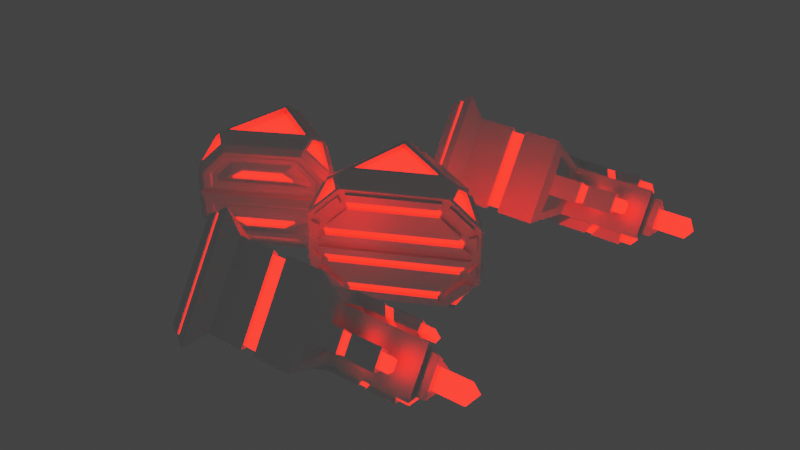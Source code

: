 # Source: FinalBoss_1.blend  (saved by Blender 3.0.42; exported with 4.5.12 LTS)
import bpy
from mathutils import Matrix  # noqa: F401  (used for matrix-valued properties, if any)

bpy.ops.wm.read_factory_settings(use_empty=True)
scene = bpy.context.scene
scene.name = 'Scene'

# ---- collections
col_collection = bpy.data.collections.new('Collection'); scene.collection.children.link(col_collection)

# ---- materials (node trees are filled in below, after node groups)
mat_main = bpy.data.materials.new('Main')
mat_main.use_transparent_shadow = False
mat_emission = bpy.data.materials.new('Emission')
mat_emission.use_transparent_shadow = False

# ---- material node trees
mat_main.use_nodes = True; mat_main.node_tree.nodes.clear()
_N = mat_main.node_tree.nodes; _L = mat_main.node_tree.links
n0 = _N.new('ShaderNodeBsdfPrincipled'); n0.name = 'Principled BSDF'; n0.location = (10, 300)
n0.distribution = 'GGX'
n0.subsurface_method = 'RANDOM_WALK_SKIN'
n0.inputs[0].default_value = (1.0, 1.0, 1.0, 1.0)
n0.inputs[1].default_value = 1.0
n0.inputs[3].default_value = 1.45
n0.inputs[27].default_value = (0.0, 0.0, 0.0, 1.0)
n0.inputs[28].default_value = 1.0
n1 = _N.new('ShaderNodeOutputMaterial'); n1.name = 'Material Output'; n1.location = (300, 300)
_L.new(n0.outputs[0], n1.inputs[0])
n1.is_active_output = True
mat_emission.use_nodes = True; mat_emission.node_tree.nodes.clear()
_N = mat_emission.node_tree.nodes; _L = mat_emission.node_tree.links
n0 = _N.new('ShaderNodeBsdfPrincipled'); n0.name = 'Principled BSDF'; n0.location = (10, 300)
n0.distribution = 'GGX'
n0.subsurface_method = 'RANDOM_WALK_SKIN'
n0.inputs[3].default_value = 1.45
n0.inputs[27].default_value = (1.0, 0.002358, 0.0, 1.0)
n0.inputs[28].default_value = 7.8
n1 = _N.new('ShaderNodeOutputMaterial'); n1.name = 'Material Output'; n1.location = (300, 300)
_L.new(n0.outputs[0], n1.inputs[0])
n1.is_active_output = True

# ---- world
world_world = bpy.data.worlds.new('World'); scene.world = world_world
world_world.use_nodes = True; world_world.node_tree.nodes.clear()
_N = world_world.node_tree.nodes; _L = world_world.node_tree.links
n0 = _N.new('ShaderNodeOutputWorld'); n0.name = 'World Output'; n0.location = (300, 300)
n1 = _N.new('ShaderNodeBackground'); n1.name = 'Background'; n1.location = (10, 300)
n1.inputs[0].default_value = (0.05088, 0.05088, 0.05088, 1.0)
n1.inputs[1].default_value = 0.92
_L.new(n1.outputs[0], n0.inputs[0])
n0.is_active_output = True
world_world.color = (0.05088, 0.05088, 0.05088)
world_world.use_sun_shadow = False
world_world.sun_shadow_jitter_overblur = 0.0

# ---- meshes
me_cylinder = bpy.data.meshes.new('Cylinder')
me_cylinder.from_pydata([(-0.7052, -1.106, 1.743), (-0.7192, 1.099, 1.743), (1.424, 0.007247, 1.743), (-1.241, 1.895, 0.0), (2.457, 0.0125, 0.0), (-1.216, -1.907, 0.0), (-0.5961, 0.9104, 1.743), (-0.5844, -0.9164, 1.743), (1.18, 0.006006, 1.743), (-0.5961, 0.9104, 1.642), (-0.5844, -0.9164, 1.642), (1.18, 0.006006, 1.642), (-0.5461, 1.541, 1.423), (-1.241, 1.895, 0.7089), (-1.236, 1.181, 1.423), (-0.8593, 1.313, 1.657), (1.767, -0.3481, 1.423), (2.457, 0.0125, 0.7089), (1.762, 0.366, 1.423), (1.702, 0.008658, 1.657), (-0.5264, -1.547, 1.423), (-0.8426, -1.321, 1.657), (-1.221, -1.193, 1.423), (-1.216, -1.907, 0.7089), (-0.8971, 1.37, 1.537), (-0.6902, 1.521, 1.382), (-1.149, 1.755, 0.9106), (-1.146, 1.283, 1.382), (1.777, 0.009039, 1.537), (1.82, -0.2265, 1.382), (2.275, 0.01158, 0.9106), (1.817, 0.245, 1.382), (-1.126, -1.766, 0.9106), (-0.6708, -1.528, 1.382), (-0.8796, -1.379, 1.537), (-1.129, -1.295, 1.382), (-0.85, 1.298, 1.478), (-0.6432, 1.449, 1.323), (-1.102, 1.683, 0.8514), (-1.099, 1.211, 1.323), (1.683, 0.008565, 1.478), (1.726, -0.227, 1.323), (2.182, 0.0111, 0.8514), (1.723, 0.2446, 1.323), (-1.08, -1.694, 0.8514), (-0.6247, -1.456, 1.323), (-0.8334, -1.307, 1.478), (-1.083, -1.222, 1.323), (-1.219, -1.555, 0.3518), (-1.219, -1.555, 0.5631), (-1.222, -1.047, 1.071), (-1.235, 1.035, 1.071), (-1.238, 1.543, 0.5631), (-1.238, 1.543, 0.3518), (-0.8984, 1.721, 0.3518), (-0.8984, 1.721, 0.5631), (-0.4044, 1.469, 1.071), (1.621, 0.4382, 1.071), (2.115, 0.1867, 0.5631), (2.115, 0.1867, 0.3518), (2.117, -0.1651, 0.3518), (2.117, -0.1651, 0.5631), (1.626, -0.4216, 1.071), (-0.3857, -1.473, 1.071), (-0.8764, -1.73, 0.5631), (-0.8764, -1.73, 0.3518), (-1.219, -1.468, 0.4396), (-1.219, -1.468, 0.5268), (-1.222, -1.011, 0.9833), (-1.235, 0.9986, 0.9833), (-1.238, 1.455, 0.5268), (-1.238, 1.455, 0.4396), (-0.813, 1.677, 0.4396), (-0.813, 1.677, 0.5268), (-0.369, 1.451, 0.9833), (1.585, 0.4562, 0.9833), (2.029, 0.2301, 0.5268), (2.029, 0.2301, 0.4396), (2.032, -0.2095, 0.4396), (2.032, -0.2095, 0.5268), (1.591, -0.44, 0.9833), (-0.3505, -1.455, 0.9833), (-0.7916, -1.685, 0.5268), (-0.7916, -1.685, 0.4396), (-1.217, -1.819, 0.212), (-1.217, -1.819, 0.5774), (-1.218, -1.643, 0.5044), (-1.218, -1.643, 0.3882), (-1.217, -1.752, 0.7397), (-1.221, -1.224, 1.268), (-1.221, -1.151, 1.092), (-1.218, -1.576, 0.6667), (-1.222, -1.062, 1.335), (-1.235, 1.049, 1.335), (-1.235, 0.9763, 1.159), (-1.222, -0.9888, 1.159), (-1.236, 1.212, 1.268), (-1.24, 1.74, 0.7397), (-1.238, 1.564, 0.6667), (-1.236, 1.139, 1.092), (-1.24, 1.807, 0.5774), (-1.24, 1.807, 0.212), (-1.239, 1.631, 0.3882), (-1.239, 1.631, 0.5044), (-1.239, 1.683, 0.08782), (-1.218, -1.695, 0.08782), (-1.219, -1.519, 0.264), (-1.238, 1.507, 0.264), (-1.155, 1.851, 0.212), (-1.155, 1.851, 0.5774), (-0.9838, 1.764, 0.5044), (-0.9838, 1.764, 0.3882), (-1.09, 1.818, 0.7397), (-0.5761, 1.557, 1.268), (-0.5051, 1.52, 1.092), (-0.9185, 1.731, 0.6667), (-0.4183, 1.476, 1.335), (1.635, 0.4311, 1.335), (1.564, 0.4672, 1.159), (-0.3473, 1.44, 1.159), (1.792, 0.3508, 1.268), (2.306, 0.08925, 0.7397), (2.135, 0.1765, 0.6667), (1.721, 0.3869, 1.092), (2.371, 0.05598, 0.5774), (2.371, 0.05598, 0.212), (2.2, 0.1432, 0.3882), (2.2, 0.1432, 0.5044), (2.251, 0.1175, 0.08782), (-1.034, 1.79, 0.08782), (-0.863, 1.703, 0.264), (2.079, 0.2047, 0.264), (2.372, -0.03184, 0.212), (2.372, -0.03184, 0.5774), (2.202, -0.1208, 0.5044), (2.202, -0.1208, 0.3882), (2.307, -0.06578, 0.7397), (1.797, -0.3325, 1.268), (1.726, -0.3693, 1.092), (2.137, -0.1547, 0.6667), (1.64, -0.4144, 1.335), (-0.3995, -1.48, 1.335), (-0.329, -1.444, 1.159), (1.57, -0.4513, 1.159), (-0.5562, -1.562, 1.268), (-1.067, -1.829, 0.7397), (-0.8963, -1.74, 0.6667), (-0.4857, -1.525, 1.092), (-1.131, -1.863, 0.5774), (-1.131, -1.863, 0.212), (-0.9613, -1.774, 0.3882), (-0.9613, -1.774, 0.5044), (-1.011, -1.8, 0.08782), (2.252, -0.09456, 0.08782), (2.082, -0.1835, 0.264), (-0.8413, -1.711, 0.264), (-1.36, 1.682, 0.08782), (-1.339, -1.696, 0.08782), (2.311, 0.2114, 0.08782), (-0.9745, 1.884, 0.08782), (-0.9504, -1.894, 0.08782), (2.313, -0.1879, 0.08782), (-1.34, -1.468, 0.4396), (-1.34, -1.468, 0.5268), (-1.359, 1.455, 0.4396), (-1.343, -1.012, 0.9833), (-1.356, 0.998, 0.9833), (-1.359, 1.455, 0.5268), (-0.7531, 1.771, 0.4396), (-0.7531, 1.771, 0.5268), (2.089, 0.3241, 0.4396), (-0.3091, 1.545, 0.9833), (1.645, 0.5501, 0.9833), (2.089, 0.3241, 0.5268), (2.093, -0.3028, 0.5268), (2.093, -0.3028, 0.4396), (-0.7305, -1.779, 0.4396), (1.652, -0.5333, 0.9833), (-0.2894, -1.548, 0.9833), (-0.7305, -1.779, 0.5268), (-1.338, -1.82, 0.212), (-1.338, -1.82, 0.5774), (-1.339, -1.644, 0.3882), (-1.339, -1.644, 0.5044), (-1.342, -1.225, 1.268), (-1.338, -1.753, 0.7397), (-1.339, -1.577, 0.6667), (-1.342, -1.152, 1.092), (-1.356, 1.049, 1.335), (-1.343, -1.062, 1.335), (-1.343, -0.9894, 1.159), (-1.356, 0.9757, 1.159), (-1.361, 1.739, 0.7397), (-1.357, 1.211, 1.268), (-1.357, 1.138, 1.092), (-1.359, 1.563, 0.6667), (-1.361, 1.806, 0.212), (-1.361, 1.806, 0.5774), (-1.36, 1.63, 0.5044), (-1.36, 1.63, 0.3882), (-1.359, 1.506, 0.264), (-1.34, -1.52, 0.264), (-1.095, 1.945, 0.212), (-1.095, 1.945, 0.5774), (-0.9239, 1.858, 0.3882), (-0.9239, 1.858, 0.5044), (-0.5162, 1.65, 1.268), (-1.03, 1.912, 0.7397), (-0.8586, 1.825, 0.6667), (-0.4452, 1.614, 1.092), (1.695, 0.525, 1.335), (-0.3584, 1.57, 1.335), (-0.2874, 1.534, 1.159), (1.624, 0.5611, 1.159), (2.366, 0.1832, 0.7397), (1.852, 0.4447, 1.268), (1.781, 0.4808, 1.092), (2.195, 0.2704, 0.6667), (2.431, 0.1499, 0.5774), (2.431, 0.1499, 0.212), (2.26, 0.2371, 0.5044), (2.26, 0.2371, 0.3882), (2.139, 0.2986, 0.264), (-0.8031, 1.797, 0.264), (2.433, -0.1252, 0.5774), (2.433, -0.1252, 0.212), (2.263, -0.2141, 0.3882), (2.263, -0.2141, 0.5044), (1.858, -0.4258, 1.268), (2.368, -0.1591, 0.7397), (2.198, -0.248, 0.6667), (1.787, -0.4626, 1.092), (-0.3384, -1.574, 1.335), (1.701, -0.5077, 1.335), (1.631, -0.5446, 1.159), (-0.2679, -1.537, 1.159), (-1.005, -1.922, 0.7397), (-0.4951, -1.656, 1.268), (-0.4246, -1.619, 1.092), (-0.8352, -1.833, 0.6667), (-1.07, -1.956, 0.212), (-1.07, -1.956, 0.5774), (-0.9002, -1.867, 0.5044), (-0.9002, -1.867, 0.3882), (-0.7802, -1.805, 0.264), (2.143, -0.2768, 0.264)], [], [(136, 137, 228, 229), (149, 150, 243, 240), (21, 20, 16, 19, 2, 0), (99, 96, 193, 194), (2, 1, 6, 8), (15, 14, 22, 21, 0, 1), (8, 6, 9, 11), (0, 2, 8, 7), (1, 0, 7, 6), (11, 9, 10), (7, 8, 11, 10), (6, 7, 10, 9), (22, 23, 32, 35), (19, 16, 29, 28), (18, 19, 28, 31), (19, 18, 12, 15, 1, 2), (24, 25, 37, 36), (34, 35, 47, 46), (27, 24, 36, 39), (12, 13, 26, 25), (23, 20, 33, 32), (16, 17, 30, 29), (13, 14, 27, 26), (20, 21, 34, 33), (17, 18, 31, 30), (14, 15, 24, 27), (21, 22, 35, 34), (15, 12, 25, 24), (37, 38, 39, 36), (41, 42, 43, 40), (45, 46, 47, 44), (31, 28, 40, 43), (28, 29, 41, 40), (35, 32, 44, 47), (25, 26, 38, 37), (32, 33, 45, 44), (29, 30, 42, 41), (26, 27, 39, 38), (33, 34, 46, 45), (30, 31, 43, 42), (110, 111, 204, 205), (151, 148, 241, 242), (96, 97, 192, 193), (109, 110, 205, 203), (148, 149, 240, 241), (111, 108, 202, 204), (122, 123, 216, 217), (108, 109, 203, 202), (121, 122, 217, 214), (70, 71, 164, 167), (123, 120, 215, 216), (69, 70, 167, 166), (134, 135, 226, 227), (120, 121, 214, 215), (68, 69, 166, 165), (133, 134, 227, 224), (82, 83, 176, 179), (94, 95, 190, 191), (48, 49, 67, 66), (49, 50, 68, 67), (50, 51, 69, 68), (51, 52, 70, 69), (52, 53, 71, 70), (53, 48, 66, 71), (54, 55, 73, 72), (55, 56, 74, 73), (56, 57, 75, 74), (57, 58, 76, 75), (58, 59, 77, 76), (59, 54, 72, 77), (60, 61, 79, 78), (61, 62, 80, 79), (62, 63, 81, 80), (63, 64, 82, 81), (64, 65, 83, 82), (65, 60, 78, 83), (5, 23, 85, 84), (23, 49, 86, 85), (49, 48, 87, 86), (48, 5, 84, 87), (23, 22, 89, 88), (22, 50, 90, 89), (50, 49, 91, 90), (49, 23, 88, 91), (22, 14, 93, 92), (14, 51, 94, 93), (51, 50, 95, 94), (50, 22, 92, 95), (14, 13, 97, 96), (13, 52, 98, 97), (52, 51, 99, 98), (51, 14, 96, 99), (13, 3, 101, 100), (3, 53, 102, 101), (53, 52, 103, 102), (52, 13, 100, 103), (3, 5, 105, 104), (5, 48, 106, 105), (48, 53, 107, 106), (53, 3, 104, 107), (3, 13, 109, 108), (13, 55, 110, 109), (55, 54, 111, 110), (54, 3, 108, 111), (13, 12, 113, 112), (12, 56, 114, 113), (56, 55, 115, 114), (55, 13, 112, 115), (12, 18, 117, 116), (18, 57, 118, 117), (57, 56, 119, 118), (56, 12, 116, 119), (18, 17, 121, 120), (17, 58, 122, 121), (58, 57, 123, 122), (57, 18, 120, 123), (17, 4, 125, 124), (4, 59, 126, 125), (59, 58, 127, 126), (58, 17, 124, 127), (4, 3, 129, 128), (3, 54, 130, 129), (54, 59, 131, 130), (59, 4, 128, 131), (4, 17, 133, 132), (17, 61, 134, 133), (61, 60, 135, 134), (60, 4, 132, 135), (17, 16, 137, 136), (16, 62, 138, 137), (62, 61, 139, 138), (61, 17, 136, 139), (16, 20, 141, 140), (20, 63, 142, 141), (63, 62, 143, 142), (62, 16, 140, 143), (20, 23, 145, 144), (23, 64, 146, 145), (64, 63, 147, 146), (63, 20, 144, 147), (23, 5, 149, 148), (5, 65, 150, 149), (65, 64, 151, 150), (64, 23, 148, 151), (5, 4, 153, 152), (4, 60, 154, 153), (60, 65, 155, 154), (65, 5, 152, 155), (162, 163, 165, 166, 167, 164), (168, 169, 171, 172, 173, 170), (175, 174, 177, 178, 179, 176), (180, 181, 183, 182), (185, 184, 187, 186), (189, 188, 191, 190), (193, 192, 195, 194), (197, 196, 199, 198), (156, 157, 201, 200), (202, 203, 205, 204), (207, 206, 209, 208), (211, 210, 213, 212), (215, 214, 217, 216), (218, 219, 221, 220), (158, 159, 223, 222), (225, 224, 227, 226), (229, 228, 231, 230), (233, 232, 235, 234), (237, 236, 239, 238), (241, 240, 243, 242), (160, 161, 245, 244), (97, 98, 195, 192), (150, 151, 242, 243), (84, 85, 181, 180), (139, 136, 229, 230), (98, 99, 194, 195), (87, 84, 180, 182), (137, 138, 231, 228), (124, 125, 219, 218), (85, 86, 183, 181), (138, 139, 230, 231), (72, 73, 169, 168), (127, 124, 218, 220), (86, 87, 182, 183), (77, 72, 168, 170), (125, 126, 221, 219), (128, 129, 159, 158), (112, 113, 206, 207), (73, 74, 171, 169), (126, 127, 220, 221), (115, 112, 207, 208), (155, 152, 160, 244), (74, 75, 172, 171), (113, 114, 209, 206), (100, 101, 196, 197), (153, 154, 245, 161), (75, 76, 173, 172), (114, 115, 208, 209), (103, 100, 197, 198), (154, 155, 244, 245), (140, 141, 232, 233), (76, 77, 170, 173), (101, 102, 199, 196), (88, 89, 184, 185), (143, 140, 233, 234), (102, 103, 198, 199), (91, 88, 185, 186), (141, 142, 235, 232), (131, 128, 158, 222), (89, 90, 187, 184), (142, 143, 234, 235), (129, 130, 223, 159), (90, 91, 186, 187), (130, 131, 222, 223), (116, 117, 210, 211), (119, 116, 211, 212), (117, 118, 213, 210), (107, 104, 156, 200), (78, 79, 174, 175), (118, 119, 212, 213), (105, 106, 201, 157), (144, 145, 236, 237), (83, 78, 175, 176), (152, 153, 161, 160), (106, 107, 200, 201), (92, 93, 188, 189), (147, 144, 237, 238), (79, 80, 177, 174), (66, 67, 163, 162), (95, 92, 189, 190), (145, 146, 239, 236), (80, 81, 178, 177), (132, 133, 224, 225), (71, 66, 162, 164), (104, 105, 157, 156), (93, 94, 191, 188), (146, 147, 238, 239), (81, 82, 179, 178), (135, 132, 225, 226), (67, 68, 165, 163)])
me_cylinder.polygons.foreach_set('material_index', [0, 0, 0, 0, 0, 0, 0, 0, 0, 1, 0, 0, 0, 0, 0, 0, 0, 0, 0, 0, 0, 0, 0, 0, 0, 0, 0, 0, 1, 1, 1, 0, 0, 0, 0, 0, 0, 0, 0, 0, 0, 0, 0, 0, 0, 0, 0, 0, 0, 0, 0, 0, 0, 0, 0, 0, 0, 0, 0, 0, 1, 0, 0, 1, 0, 0, 1, 0, 0, 1, 0, 0, 1, 0, 0, 1, 0, 0, 0, 0, 0, 0, 0, 0, 0, 0, 1, 0, 0, 0, 0, 0, 0, 0, 0, 0, 0, 0, 1, 0, 0, 0, 0, 0, 0, 0, 0, 0, 0, 0, 1, 0, 0, 0, 0, 0, 0, 0, 0, 0, 0, 0, 1, 0, 0, 0, 0, 0, 0, 0, 0, 0, 0, 0, 1, 0, 0, 0, 0, 0, 0, 0, 0, 0, 0, 0, 1, 0, 0, 0, 0, 0, 0, 0, 0, 0, 0, 0, 0, 0, 0, 0, 0, 0, 0, 0, 0, 0, 0, 0, 0, 0, 0, 0, 0, 0, 0, 0, 0, 0, 0, 0, 0, 0, 0, 0, 0, 0, 0, 0, 0, 0, 0, 0, 0, 0, 0, 0, 0, 0, 0, 0, 0, 0, 0, 0, 0, 0, 0, 0, 0, 0, 0, 0, 0, 0, 0, 0, 0, 0, 0, 0, 0, 0, 0, 0, 0, 0, 0, 0, 0, 0, 0, 0, 0, 0, 0, 0])
_uv = me_cylinder.uv_layers.new(name='UVMap')
_uv.uv.foreach_set('vector', [0.6531, 0.8738, 0.6068, 0.9718, 0.6068, 0.9718, 0.6531, 0.8738, 0.341, 0.7853, 0.3565, 0.8153, 0.3565, 0.8153, 0.341, 0.7853, 0.3333, 1.0, 0.3959, 1.0, 0.6041, 1.0, 0.6667, 1.0, 0.6667, 1.0, 0.3333, 1.0, 0.0663, 0.9404, 0.0599, 0.9718, 0.0599, 0.9718, 0.0663, 0.9404, 0.6667, 1.0, 1.0, 1.0, 1.0, 1.0, 0.6667, 1.0, -5.96e-08, 1.0, 0.0626, 1.0, 0.2707, 1.0, 0.3333, 1.0, 0.3333, 1.0, -5.96e-08, 1.0, 0.6667, 1.0, 1.0, 1.0, 1.0, 1.0, 0.6667, 1.0, 0.3333, 1.0, 0.6667, 1.0, 0.6667, 1.0, 0.3333, 1.0, -5.96e-08, 1.0, 0.3333, 1.0, 0.3333, 1.0, -5.96e-08, 1.0, 0.4578, 0.13, 0.25, 0.49, 0.04215, 0.13, 0.3333, 1.0, 0.6667, 1.0, 0.6667, 1.0, 0.3333, 1.0, -5.96e-08, 1.0, 0.3333, 1.0, 0.3333, 1.0, -5.96e-08, 1.0, 0.2707, 1.0, 0.3333, 0.8666, 0.3333, 0.8666, 0.2707, 1.0, 0.6667, 1.0, 0.6041, 1.0, 0.6041, 1.0, 0.6667, 1.0, 0.7293, 1.0, 0.6667, 1.0, 0.6667, 1.0, 0.7293, 1.0, 0.6667, 1.0, 0.7293, 1.0, 0.9374, 1.0, 1.0, 1.0, 1.0, 1.0, 0.6667, 1.0, 1.0, 1.0, 0.9374, 1.0, 0.9374, 1.0, 1.0, 1.0, 0.3333, 1.0, 0.2707, 1.0, 0.2707, 1.0, 0.3333, 1.0, 0.0626, 1.0, -5.96e-08, 1.0, -5.96e-08, 1.0, 0.0626, 1.0, 0.9374, 1.0, 1.0, 0.8666, 1.0, 0.8666, 0.9374, 1.0, 0.3333, 0.8666, 0.3959, 1.0, 0.3959, 1.0, 0.3333, 0.8666, 0.6041, 1.0, 0.6667, 0.8666, 0.6667, 0.8666, 0.6041, 1.0, -5.96e-08, 0.8666, 0.0626, 1.0, 0.0626, 1.0, -5.96e-08, 0.8666, 0.3959, 1.0, 0.3333, 1.0, 0.3333, 1.0, 0.3959, 1.0, 0.6667, 0.8666, 0.7293, 1.0, 0.7293, 1.0, 0.6667, 0.8666, 0.0626, 1.0, -5.96e-08, 1.0, -5.96e-08, 1.0, 0.0626, 1.0, 0.3333, 1.0, 0.2707, 1.0, 0.2707, 1.0, 0.3333, 1.0, 1.0, 1.0, 0.9374, 1.0, 0.9374, 1.0, 1.0, 1.0, 0.9374, 1.0, 1.0, 0.8666, 0.0626, 1.0, -5.96e-08, 1.0, 0.6041, 1.0, 0.6667, 0.8666, 0.7293, 1.0, 0.6667, 1.0, 0.3959, 1.0, 0.3333, 1.0, 0.2707, 1.0, 0.3333, 0.8666, 0.7293, 1.0, 0.6667, 1.0, 0.6667, 1.0, 0.7293, 1.0, 0.6667, 1.0, 0.6041, 1.0, 0.6041, 1.0, 0.6667, 1.0, 0.2707, 1.0, 0.3333, 0.8666, 0.3333, 0.8666, 0.2707, 1.0, 0.9374, 1.0, 1.0, 0.8666, 1.0, 0.8666, 0.9374, 1.0, 0.3333, 0.8666, 0.3959, 1.0, 0.3959, 1.0, 0.3333, 0.8666, 0.6041, 1.0, 0.6667, 0.8666, 0.6667, 0.8666, 0.6041, 1.0, -5.96e-08, 0.8666, 0.0626, 1.0, 0.0626, 1.0, -5.96e-08, 0.8666, 0.3959, 1.0, 0.3333, 1.0, 0.3333, 1.0, 0.3959, 1.0, 0.6667, 0.8666, 0.7293, 1.0, 0.7293, 1.0, 0.6667, 0.8666, 0.9769, 0.8347, 0.9769, 0.8153, 0.9769, 0.8153, 0.9769, 0.8347, 0.3565, 0.8347, 0.341, 0.8456, 0.341, 0.8456, 0.3565, 0.8347, 0.0599, 0.9718, 0.01359, 0.8738, 0.01359, 0.8738, 0.0599, 0.9718, 0.9923, 0.8456, 0.9769, 0.8347, 0.9769, 0.8347, 0.9923, 0.8456, 0.341, 0.8456, 0.341, 0.7853, 0.341, 0.7853, 0.341, 0.8456, 0.9769, 0.8153, 0.9923, 0.7853, 0.9923, 0.7853, 0.9769, 0.8153, 0.6957, 0.8629, 0.733, 0.9404, 0.733, 0.9404, 0.6957, 0.8629, 0.9923, 0.7853, 0.9923, 0.8456, 0.9923, 0.8456, 0.9923, 0.7853, 0.6803, 0.8738, 0.6957, 0.8629, 0.6957, 0.8629, 0.6803, 0.8738, 0.03854, 0.8395, 0.03854, 0.8246, 0.03854, 0.8246, 0.03854, 0.8395, 0.733, 0.9404, 0.7266, 0.9718, 0.7266, 0.9718, 0.733, 0.9404, 0.07857, 0.9213, 0.03854, 0.8395, 0.03854, 0.8395, 0.07857, 0.9213, 0.6435, 0.8347, 0.6435, 0.8153, 0.6435, 0.8153, 0.6435, 0.8347, 0.7266, 0.9718, 0.6803, 0.8738, 0.6803, 0.8738, 0.7266, 0.9718, 0.2548, 0.9213, 0.07857, 0.9213, 0.07857, 0.9213, 0.2548, 0.9213, 0.659, 0.8456, 0.6435, 0.8347, 0.6435, 0.8347, 0.659, 0.8456, 0.3719, 0.8395, 0.3719, 0.8246, 0.3719, 0.8246, 0.3719, 0.8395, 0.08053, 0.9527, 0.2528, 0.9527, 0.2528, 0.9527, 0.08053, 0.9527, 0.3025, 0.8095, 0.3025, 0.8453, 0.2948, 0.8395, 0.2948, 0.8246, 0.3025, 0.8453, 0.258, 0.937, 0.2548, 0.9213, 0.2948, 0.8395, 0.258, 0.937, 0.07538, 0.937, 0.07857, 0.9213, 0.2548, 0.9213, 0.07538, 0.937, 0.03084, 0.8453, 0.03854, 0.8395, 0.07857, 0.9213, 0.03084, 0.8453, 0.03084, 0.8095, 0.03854, 0.8246, 0.03854, 0.8395, 0.03084, 0.8095, 0.3025, 0.8095, 0.2948, 0.8246, 0.03854, 0.8246, 0.9692, 0.8095, 0.9692, 0.8453, 0.9615, 0.8395, 0.9615, 0.8246, 0.9692, 0.8453, 0.9246, 0.937, 0.9214, 0.9213, 0.9615, 0.8395, 0.9246, 0.937, 0.742, 0.937, 0.7452, 0.9213, 0.9214, 0.9213, 0.742, 0.937, 0.6975, 0.8453, 0.7052, 0.8395, 0.7452, 0.9213, 0.6975, 0.8453, 0.6975, 0.8095, 0.7052, 0.8246, 0.7052, 0.8395, 0.6975, 0.8095, 0.9692, 0.8095, 0.9615, 0.8246, 0.7052, 0.8246, 0.6358, 0.8095, 0.6358, 0.8453, 0.6281, 0.8395, 0.6281, 0.8246, 0.6358, 0.8453, 0.5913, 0.937, 0.5881, 0.9213, 0.6281, 0.8395, 0.5913, 0.937, 0.4087, 0.937, 0.4119, 0.9213, 0.5881, 0.9213, 0.4087, 0.937, 0.3642, 0.8453, 0.3719, 0.8395, 0.4119, 0.9213, 0.3642, 0.8453, 0.3642, 0.8095, 0.3719, 0.8246, 0.3719, 0.8395, 0.3642, 0.8095, 0.6358, 0.8095, 0.6281, 0.8246, 0.3719, 0.8246, 0.3333, 0.75, 0.3333, 0.8666, 0.3256, 0.8456, 0.3256, 0.7853, 0.3333, 0.8666, 0.3025, 0.8453, 0.3102, 0.8347, 0.3256, 0.8456, 0.3025, 0.8453, 0.3025, 0.8095, 0.3102, 0.8153, 0.3102, 0.8347, 0.3025, 0.8095, 0.3333, 0.75, 0.3256, 0.7853, 0.3102, 0.8153, 0.3333, 0.8666, 0.2707, 1.0, 0.2734, 0.9718, 0.3197, 0.8738, 0.2707, 1.0, 0.258, 0.937, 0.267, 0.9404, 0.2734, 0.9718, 0.258, 0.937, 0.3025, 0.8453, 0.3043, 0.8629, 0.267, 0.9404, 0.3025, 0.8453, 0.3333, 0.8666, 0.3197, 0.8738, 0.3043, 0.8629, 0.2707, 1.0, 0.0626, 1.0, 0.07413, 0.9843, 0.2592, 0.9843, 0.0626, 1.0, 0.07538, 0.937, 0.08053, 0.9527, 0.07413, 0.9843, 0.07538, 0.937, 0.258, 0.937, 0.2528, 0.9527, 0.08053, 0.9527, 0.258, 0.937, 0.2707, 1.0, 0.2592, 0.9843, 0.2528, 0.9527, 0.0626, 1.0, -5.96e-08, 0.8666, 0.01359, 0.8738, 0.0599, 0.9718, -5.96e-08, 0.8666, 0.03084, 0.8453, 0.02904, 0.8629, 0.01359, 0.8738, 0.03084, 0.8453, 0.07538, 0.937, 0.0663, 0.9404, 0.02904, 0.8629, 0.07538, 0.937, 0.0626, 1.0, 0.0599, 0.9718, 0.0663, 0.9404, -5.96e-08, 0.8666, -5.96e-08, 0.75, 0.007699, 0.7853, 0.007699, 0.8456, -5.96e-08, 0.75, 0.03084, 0.8095, 0.02314, 0.8153, 0.007699, 0.7853, 0.03084, 0.8095, 0.03084, 0.8453, 0.02314, 0.8347, 0.02314, 0.8153, 0.03084, 0.8453, -5.96e-08, 0.8666, 0.007699, 0.8456, 0.02314, 0.8347, -5.96e-08, 0.75, 0.3333, 0.75, 0.3147, 0.7649, 0.01859, 0.7649, 0.3333, 0.75, 0.3025, 0.8095, 0.2993, 0.7946, 0.3147, 0.7649, 0.3025, 0.8095, 0.03084, 0.8095, 0.03403, 0.7946, 0.2993, 0.7946, 0.03084, 0.8095, -5.96e-08, 0.75, 0.01859, 0.7649, 0.03403, 0.7946, 1.0, 0.75, 1.0, 0.8666, 0.9923, 0.8456, 0.9923, 0.7853, 1.0, 0.8666, 0.9692, 0.8453, 0.9769, 0.8347, 0.9923, 0.8456, 0.9692, 0.8453, 0.9692, 0.8095, 0.9769, 0.8153, 0.9769, 0.8347, 0.9692, 0.8095, 1.0, 0.75, 0.9923, 0.7853, 0.9769, 0.8153, 1.0, 0.8666, 0.9374, 1.0, 0.9401, 0.9718, 0.9864, 0.8738, 0.9374, 1.0, 0.9246, 0.937, 0.9337, 0.9404, 0.9401, 0.9718, 0.9246, 0.937, 0.9692, 0.8453, 0.971, 0.8629, 0.9337, 0.9404, 0.9692, 0.8453, 1.0, 0.8666, 0.9864, 0.8738, 0.971, 0.8629, 0.9374, 1.0, 0.7293, 1.0, 0.7408, 0.9843, 0.9259, 0.9843, 0.7293, 1.0, 0.742, 0.937, 0.7472, 0.9527, 0.7408, 0.9843, 0.742, 0.937, 0.9246, 0.937, 0.9195, 0.9527, 0.7472, 0.9527, 0.9246, 0.937, 0.9374, 1.0, 0.9259, 0.9843, 0.9195, 0.9527, 0.7293, 1.0, 0.6667, 0.8666, 0.6803, 0.8738, 0.7266, 0.9718, 0.6667, 0.8666, 0.6975, 0.8453, 0.6957, 0.8629, 0.6803, 0.8738, 0.6975, 0.8453, 0.742, 0.937, 0.733, 0.9404, 0.6957, 0.8629, 0.742, 0.937, 0.7293, 1.0, 0.7266, 0.9718, 0.733, 0.9404, 0.6667, 0.8666, 0.6667, 0.75, 0.6744, 0.7853, 0.6744, 0.8456, 0.6667, 0.75, 0.6975, 0.8095, 0.6898, 0.8153, 0.6744, 0.7853, 0.6975, 0.8095, 0.6975, 0.8453, 0.6898, 0.8347, 0.6898, 0.8153, 0.6975, 0.8453, 0.6667, 0.8666, 0.6744, 0.8456, 0.6898, 0.8347, 0.6667, 0.75, 1.0, 0.75, 0.9814, 0.7649, 0.6853, 0.7649, 1.0, 0.75, 0.9692, 0.8095, 0.966, 0.7946, 0.9814, 0.7649, 0.9692, 0.8095, 0.6975, 0.8095, 0.7007, 0.7946, 0.966, 0.7946, 0.6975, 0.8095, 0.6667, 0.75, 0.6853, 0.7649, 0.7007, 0.7946, 0.6667, 0.75, 0.6667, 0.8666, 0.659, 0.8456, 0.659, 0.7853, 0.6667, 0.8666, 0.6358, 0.8453, 0.6435, 0.8347, 0.659, 0.8456, 0.6358, 0.8453, 0.6358, 0.8095, 0.6435, 0.8153, 0.6435, 0.8347, 0.6358, 0.8095, 0.6667, 0.75, 0.659, 0.7853, 0.6435, 0.8153, 0.6667, 0.8666, 0.6041, 1.0, 0.6068, 0.9718, 0.6531, 0.8738, 0.6041, 1.0, 0.5913, 0.937, 0.6004, 0.9404, 0.6068, 0.9718, 0.5913, 0.937, 0.6358, 0.8453, 0.6376, 0.8629, 0.6004, 0.9404, 0.6358, 0.8453, 0.6667, 0.8666, 0.6531, 0.8738, 0.6376, 0.8629, 0.6041, 1.0, 0.3959, 1.0, 0.4075, 0.9843, 0.5925, 0.9843, 0.3959, 1.0, 0.4087, 0.937, 0.4139, 0.9527, 0.4075, 0.9843, 0.4087, 0.937, 0.5913, 0.937, 0.5861, 0.9527, 0.4139, 0.9527, 0.5913, 0.937, 0.6041, 1.0, 0.5925, 0.9843, 0.5861, 0.9527, 0.3959, 1.0, 0.3333, 0.8666, 0.3469, 0.8738, 0.3932, 0.9718, 0.3333, 0.8666, 0.3642, 0.8453, 0.3624, 0.8629, 0.3469, 0.8738, 0.3642, 0.8453, 0.4087, 0.937, 0.3996, 0.9404, 0.3624, 0.8629, 0.4087, 0.937, 0.3959, 1.0, 0.3932, 0.9718, 0.3996, 0.9404, 0.3333, 0.8666, 0.3333, 0.75, 0.341, 0.7853, 0.341, 0.8456, 0.3333, 0.75, 0.3642, 0.8095, 0.3565, 0.8153, 0.341, 0.7853, 0.3642, 0.8095, 0.3642, 0.8453, 0.3565, 0.8347, 0.3565, 0.8153, 0.3642, 0.8453, 0.3333, 0.8666, 0.341, 0.8456, 0.3565, 0.8347, 0.3333, 0.75, 0.6667, 0.75, 0.6481, 0.7649, 0.3519, 0.7649, 0.6667, 0.75, 0.6358, 0.8095, 0.6326, 0.7946, 0.6481, 0.7649, 0.6358, 0.8095, 0.3642, 0.8095, 0.3674, 0.7946, 0.6326, 0.7946, 0.3642, 0.8095, 0.3333, 0.75, 0.3519, 0.7649, 0.3674, 0.7946, 0.2948, 0.8246, 0.2948, 0.8395, 0.2548, 0.9213, 0.07857, 0.9213, 0.03854, 0.8395, 0.03854, 0.8246, 0.9615, 0.8246, 0.9615, 0.8395, 0.9214, 0.9213, 0.7452, 0.9213, 0.7052, 0.8395, 0.7052, 0.8246, 0.6281, 0.8246, 0.6281, 0.8395, 0.5881, 0.9213, 0.4119, 0.9213, 0.3719, 0.8395, 0.3719, 0.8246, 0.3256, 0.7853, 0.3256, 0.8456, 0.3102, 0.8347, 0.3102, 0.8153, 0.3197, 0.8738, 0.2734, 0.9718, 0.267, 0.9404, 0.3043, 0.8629, 0.2592, 0.9843, 0.07413, 0.9843, 0.08053, 0.9527, 0.2528, 0.9527, 0.0599, 0.9718, 0.01359, 0.8738, 0.02904, 0.8629, 0.0663, 0.9404, 0.007699, 0.8456, 0.007699, 0.7853, 0.02314, 0.8153, 0.02314, 0.8347, 0.01859, 0.7649, 0.3147, 0.7649, 0.2993, 0.7946, 0.03403, 0.7946, 0.9923, 0.7853, 0.9923, 0.8456, 0.9769, 0.8347, 0.9769, 0.8153, 0.9864, 0.8738, 0.9401, 0.9718, 0.9337, 0.9404, 0.971, 0.8629, 0.9259, 0.9843, 0.7408, 0.9843, 0.7472, 0.9527, 0.9195, 0.9527, 0.7266, 0.9718, 0.6803, 0.8738, 0.6957, 0.8629, 0.733, 0.9404, 0.6744, 0.8456, 0.6744, 0.7853, 0.6898, 0.8153, 0.6898, 0.8347, 0.6853, 0.7649, 0.9814, 0.7649, 0.966, 0.7946, 0.7007, 0.7946, 0.659, 0.7853, 0.659, 0.8456, 0.6435, 0.8347, 0.6435, 0.8153, 0.6531, 0.8738, 0.6068, 0.9718, 0.6004, 0.9404, 0.6376, 0.8629, 0.5925, 0.9843, 0.4075, 0.9843, 0.4139, 0.9527, 0.5861, 0.9527, 0.3932, 0.9718, 0.3469, 0.8738, 0.3624, 0.8629, 0.3996, 0.9404, 0.341, 0.8456, 0.341, 0.7853, 0.3565, 0.8153, 0.3565, 0.8347, 0.3519, 0.7649, 0.6481, 0.7649, 0.6326, 0.7946, 0.3674, 0.7946, 0.01359, 0.8738, 0.02904, 0.8629, 0.02904, 0.8629, 0.01359, 0.8738, 0.3565, 0.8153, 0.3565, 0.8347, 0.3565, 0.8347, 0.3565, 0.8153, 0.3256, 0.7853, 0.3256, 0.8456, 0.3256, 0.8456, 0.3256, 0.7853, 0.6376, 0.8629, 0.6531, 0.8738, 0.6531, 0.8738, 0.6376, 0.8629, 0.02904, 0.8629, 0.0663, 0.9404, 0.0663, 0.9404, 0.02904, 0.8629, 0.3102, 0.8153, 0.3256, 0.7853, 0.3256, 0.7853, 0.3102, 0.8153, 0.6068, 0.9718, 0.6004, 0.9404, 0.6004, 0.9404, 0.6068, 0.9718, 0.6744, 0.8456, 0.6744, 0.7853, 0.6744, 0.7853, 0.6744, 0.8456, 0.3256, 0.8456, 0.3102, 0.8347, 0.3102, 0.8347, 0.3256, 0.8456, 0.6004, 0.9404, 0.6376, 0.8629, 0.6376, 0.8629, 0.6004, 0.9404, 0.9615, 0.8246, 0.9615, 0.8395, 0.9615, 0.8395, 0.9615, 0.8246, 0.6898, 0.8347, 0.6744, 0.8456, 0.6744, 0.8456, 0.6898, 0.8347, 0.3102, 0.8347, 0.3102, 0.8153, 0.3102, 0.8153, 0.3102, 0.8347, 0.7052, 0.8246, 0.9615, 0.8246, 0.9615, 0.8246, 0.7052, 0.8246, 0.6744, 0.7853, 0.6898, 0.8153, 0.6898, 0.8153, 0.6744, 0.7853, 0.6853, 0.7649, 0.9814, 0.7649, 0.9814, 0.7649, 0.6853, 0.7649, 0.9864, 0.8738, 0.9401, 0.9718, 0.9401, 0.9718, 0.9864, 0.8738, 0.9615, 0.8395, 0.9214, 0.9213, 0.9214, 0.9213, 0.9615, 0.8395, 0.6898, 0.8153, 0.6898, 0.8347, 0.6898, 0.8347, 0.6898, 0.8153, 0.971, 0.8629, 0.9864, 0.8738, 0.9864, 0.8738, 0.971, 0.8629, 0.3674, 0.7946, 0.3519, 0.7649, 0.3519, 0.7649, 0.3674, 0.7946, 0.9214, 0.9213, 0.7452, 0.9213, 0.7452, 0.9213, 0.9214, 0.9213, 0.9401, 0.9718, 0.9337, 0.9404, 0.9337, 0.9404, 0.9401, 0.9718, 0.007699, 0.8456, 0.007699, 0.7853, 0.007699, 0.7853, 0.007699, 0.8456, 0.6481, 0.7649, 0.6326, 0.7946, 0.6326, 0.7946, 0.6481, 0.7649, 0.7452, 0.9213, 0.7052, 0.8395, 0.7052, 0.8395, 0.7452, 0.9213, 0.9337, 0.9404, 0.971, 0.8629, 0.971, 0.8629, 0.9337, 0.9404, 0.02314, 0.8347, 0.007699, 0.8456, 0.007699, 0.8456, 0.02314, 0.8347, 0.6326, 0.7946, 0.3674, 0.7946, 0.3674, 0.7946, 0.6326, 0.7946, 0.5925, 0.9843, 0.4075, 0.9843, 0.4075, 0.9843, 0.5925, 0.9843, 0.7052, 0.8395, 0.7052, 0.8246, 0.7052, 0.8246, 0.7052, 0.8395, 0.007699, 0.7853, 0.02314, 0.8153, 0.02314, 0.8153, 0.007699, 0.7853, 0.3197, 0.8738, 0.2734, 0.9718, 0.2734, 0.9718, 0.3197, 0.8738, 0.5861, 0.9527, 0.5925, 0.9843, 0.5925, 0.9843, 0.5861, 0.9527, 0.02314, 0.8153, 0.02314, 0.8347, 0.02314, 0.8347, 0.02314, 0.8153, 0.3043, 0.8629, 0.3197, 0.8738, 0.3197, 0.8738, 0.3043, 0.8629, 0.4075, 0.9843, 0.4139, 0.9527, 0.4139, 0.9527, 0.4075, 0.9843, 0.7007, 0.7946, 0.6853, 0.7649, 0.6853, 0.7649, 0.7007, 0.7946, 0.2734, 0.9718, 0.267, 0.9404, 0.267, 0.9404, 0.2734, 0.9718, 0.4139, 0.9527, 0.5861, 0.9527, 0.5861, 0.9527, 0.4139, 0.9527, 0.9814, 0.7649, 0.966, 0.7946, 0.966, 0.7946, 0.9814, 0.7649, 0.267, 0.9404, 0.3043, 0.8629, 0.3043, 0.8629, 0.267, 0.9404, 0.966, 0.7946, 0.7007, 0.7946, 0.7007, 0.7946, 0.966, 0.7946, 0.9259, 0.9843, 0.7408, 0.9843, 0.7408, 0.9843, 0.9259, 0.9843, 0.9195, 0.9527, 0.9259, 0.9843, 0.9259, 0.9843, 0.9195, 0.9527, 0.7408, 0.9843, 0.7472, 0.9527, 0.7472, 0.9527, 0.7408, 0.9843, 0.03403, 0.7946, 0.01859, 0.7649, 0.01859, 0.7649, 0.03403, 0.7946, 0.6281, 0.8246, 0.6281, 0.8395, 0.6281, 0.8395, 0.6281, 0.8246, 0.7472, 0.9527, 0.9195, 0.9527, 0.9195, 0.9527, 0.7472, 0.9527, 0.3147, 0.7649, 0.2993, 0.7946, 0.2993, 0.7946, 0.3147, 0.7649, 0.3932, 0.9718, 0.3469, 0.8738, 0.3469, 0.8738, 0.3932, 0.9718, 0.3719, 0.8246, 0.6281, 0.8246, 0.6281, 0.8246, 0.3719, 0.8246, 0.3519, 0.7649, 0.6481, 0.7649, 0.6481, 0.7649, 0.3519, 0.7649, 0.2993, 0.7946, 0.03403, 0.7946, 0.03403, 0.7946, 0.2993, 0.7946, 0.2592, 0.9843, 0.07413, 0.9843, 0.07413, 0.9843, 0.2592, 0.9843, 0.3996, 0.9404, 0.3932, 0.9718, 0.3932, 0.9718, 0.3996, 0.9404, 0.6281, 0.8395, 0.5881, 0.9213, 0.5881, 0.9213, 0.6281, 0.8395, 0.2948, 0.8246, 0.2948, 0.8395, 0.2948, 0.8395, 0.2948, 0.8246, 0.2528, 0.9527, 0.2592, 0.9843, 0.2592, 0.9843, 0.2528, 0.9527, 0.3469, 0.8738, 0.3624, 0.8629, 0.3624, 0.8629, 0.3469, 0.8738, 0.5881, 0.9213, 0.4119, 0.9213, 0.4119, 0.9213, 0.5881, 0.9213, 0.659, 0.7853, 0.659, 0.8456, 0.659, 0.8456, 0.659, 0.7853, 0.03854, 0.8246, 0.2948, 0.8246, 0.2948, 0.8246, 0.03854, 0.8246, 0.01859, 0.7649, 0.3147, 0.7649, 0.3147, 0.7649, 0.01859, 0.7649, 0.07413, 0.9843, 0.08053, 0.9527, 0.08053, 0.9527, 0.07413, 0.9843, 0.3624, 0.8629, 0.3996, 0.9404, 0.3996, 0.9404, 0.3624, 0.8629, 0.4119, 0.9213, 0.3719, 0.8395, 0.3719, 0.8395, 0.4119, 0.9213, 0.6435, 0.8153, 0.659, 0.7853, 0.659, 0.7853, 0.6435, 0.8153, 0.2948, 0.8395, 0.2548, 0.9213, 0.2548, 0.9213, 0.2948, 0.8395])
me_cylinder.materials.append(mat_main)
me_cylinder.materials.append(mat_emission)
me_cylinder.use_remesh_fix_poles = True
me_cylinder.use_remesh_preserve_attributes = False
me_cylinder.update()
me_cylinder_001 = bpy.data.meshes.new('Cylinder.001')
me_cylinder_001.from_pydata([(4.439, 5.043, -0.367), (-0.7627, 5.538, -0.6567), (4.439, 4.42, 0.7269), (-0.7627, 4.423, 1.301), (4.439, 3.784, -0.3599), (-0.7627, 3.286, -0.6439), (2.286, 5.043, -0.367), (2.286, 4.42, 0.7269), (2.286, 3.784, -0.3599), (1.673, 5.538, -0.6567), (1.673, 4.423, 1.301), (1.673, 3.286, -0.6439), (4.439, 4.884, -0.2739), (4.439, 4.419, 0.5425), (4.439, 3.944, -0.2686), (4.718, 4.884, -0.2739), (4.718, 4.419, 0.5425), (4.718, 3.944, -0.2686), (4.718, 4.662, -0.1442), (4.718, 4.417, 0.2856), (4.718, 4.168, -0.1414), (0.2729, 5.434, -0.5954), (0.2729, 3.391, -0.5837), (0.6379, 3.391, -0.5837), (0.2729, 5.538, -0.6567), (0.6379, 5.538, -0.6567), (0.6379, 4.423, 1.301), (0.2729, 4.423, 1.301), (0.6379, 3.286, -0.6439), (0.2729, 3.286, -0.6439), (0.6379, 5.434, -0.5954), (0.6379, 4.423, 1.179), (0.2729, 4.423, 1.179), (-1.119, 4.426, 1.873), (-1.119, 6.032, -0.9456), (-1.119, 2.789, -0.9271), (-1.763, 4.424, 1.484), (-1.763, 5.697, -0.7492), (-1.763, 3.127, -0.7346), (-1.763, 4.422, 1.085), (-1.763, 5.352, -0.5476), (-1.763, 3.473, -0.5369), (-1.337, 4.422, 1.085), (-1.337, 5.352, -0.5476), (-1.337, 3.473, -0.5369), (2.129, 3.872, -0.4339), (1.83, 3.629, -0.5723), (1.83, 5.196, -0.5812), (2.129, 4.955, -0.44), (2.129, 4.312, 0.6883), (1.83, 4.314, 0.9679), (1.83, 3.522, -0.3855), (2.129, 3.765, -0.247), (2.129, 5.064, -0.2544), (1.83, 5.305, -0.3956), (1.83, 4.529, 0.9667), (2.129, 4.527, 0.687), (2.023, 4.142, -0.8774), (2.321, 4.227, -0.6277), (2.321, 4.598, -0.6298), (2.023, 4.679, -0.8805), (2.023, 3.793, 0.6755), (2.321, 3.967, 0.4776), (2.321, 3.779, 0.1573), (2.023, 3.522, 0.2121), (2.321, 5.054, 0.1501), (2.023, 5.312, 0.2019), (2.321, 4.87, 0.4724), (2.023, 5.047, 0.6684), (3.797, 4.142, -0.8774), (3.797, 4.227, -0.6277), (3.797, 4.598, -0.6298), (3.797, 4.679, -0.8805), (3.797, 3.793, 0.6755), (3.797, 3.967, 0.4776), (3.797, 3.779, 0.1573), (3.797, 3.522, 0.2121), (3.797, 5.054, 0.1501), (3.797, 5.312, 0.2019), (3.797, 4.87, 0.4724), (3.797, 5.047, 0.6684), (2.81, 3.57, 0.2195), (3.009, 3.562, 0.2401), (3.159, 3.754, 0.1989), (2.96, 3.764, 0.2039), (2.96, 4.918, 0.4623), (3.159, 4.919, 0.4741), (3.159, 5.08, 0.1913), (2.96, 5.07, 0.1964), (2.81, 5.264, 0.2098), (3.009, 5.273, 0.2304), (3.009, 5.051, 0.6196), (2.81, 5.029, 0.6228), (3.159, 4.87, 0.4724), (2.96, 4.87, 0.4724), (2.81, 5.047, 0.6684), (3.009, 5.047, 0.6684), (3.009, 5.312, 0.2019), (2.81, 5.312, 0.2019), (2.96, 5.054, 0.1501), (3.159, 5.054, 0.1501), (3.009, 3.793, 0.6755), (2.81, 3.793, 0.6755), (2.96, 3.967, 0.4776), (3.159, 3.967, 0.4776), (2.96, 3.779, 0.1573), (3.159, 3.779, 0.1573), (3.009, 3.522, 0.2121), (2.81, 3.522, 0.2121), (3.159, 4.227, -0.6277), (2.96, 4.227, -0.6277), (2.96, 4.598, -0.6298), (3.159, 4.598, -0.6298), (3.009, 4.679, -0.8805), (2.81, 4.679, -0.8805), (2.81, 4.142, -0.8774), (3.009, 4.142, -0.8774), (3.009, 3.788, 0.6268), (2.81, 3.81, 0.6297), (2.96, 3.919, 0.468), (3.159, 3.918, 0.4798), (2.81, 4.173, -0.8395), (3.009, 4.187, -0.8571), (3.159, 4.249, -0.6711), (2.96, 4.259, -0.6644), (2.96, 4.565, -0.6661), (3.159, 4.575, -0.6729), (3.009, 4.635, -0.8597), (2.81, 4.649, -0.8422), (5.512, 4.662, -0.1442), (5.512, 4.417, 0.2856), (5.512, 4.168, -0.1414), (-1.49, 2.983, -0.8162), (-1.392, 2.932, -0.8456), (-1.392, 5.89, -0.8624), (-1.49, 5.839, -0.8324), (-1.49, 4.425, 1.649), (-1.392, 4.426, 1.708), (-1.365, 5.852, -0.8402), (-1.464, 5.801, -0.8102), (-1.464, 4.425, 1.605), (-1.365, 4.425, 1.664), (-1.464, 3.022, -0.7944), (-1.365, 2.97, -0.8238), (3.797, 4.239, -0.8332), (3.797, 4.293, -0.6728), (3.797, 4.531, -0.6741), (3.797, 4.584, -0.8352), (3.797, 3.783, 0.5701), (3.797, 3.895, 0.4429), (3.797, 3.774, 0.2372), (3.797, 3.609, 0.2723), (3.797, 5.06, 0.2298), (3.797, 5.226, 0.2631), (3.797, 4.942, 0.437), (3.797, 5.055, 0.5628), (4.088, 4.239, -0.8332), (4.088, 4.293, -0.6728), (4.088, 4.531, -0.6741), (4.088, 4.584, -0.8352), (4.088, 3.783, 0.5701), (4.088, 3.895, 0.4429), (4.088, 3.774, 0.2372), (4.088, 3.609, 0.2723), (4.088, 5.06, 0.2298), (4.088, 5.226, 0.2631), (4.088, 4.942, 0.437), (4.088, 5.055, 0.5628)], [], [(11, 28, 25, 9), (22, 21, 30, 23), (1, 5, 35, 34), (9, 25, 26, 10), (4, 0, 12, 14), (4, 8, 6, 0), (2, 7, 8, 4), (0, 6, 7, 2), (48, 45, 58, 59), (54, 55, 68, 66), (51, 52, 63, 64), (14, 12, 15, 17), (2, 4, 14, 13), (0, 2, 13, 12), (17, 15, 18, 20), (13, 14, 17, 16), (12, 13, 16, 15), (20, 18, 129, 131), (16, 17, 20, 19), (15, 16, 19, 18), (10, 26, 28, 11), (27, 3, 5, 29), (24, 1, 3, 27), (28, 26, 31, 23), (26, 25, 30, 31), (29, 24, 21, 22), (29, 5, 1, 24), (32, 22, 23, 31), (21, 32, 31, 30), (24, 27, 32, 21), (27, 29, 22, 32), (25, 28, 23, 30), (35, 33, 137, 133), (5, 3, 33, 35), (3, 1, 34, 33), (37, 38, 41, 40), (34, 35, 133, 134), (40, 41, 44, 43), (38, 36, 39, 41), (36, 37, 40, 39), (42, 43, 44), (41, 39, 42, 44), (39, 40, 43, 42), (8, 11, 46, 45), (11, 9, 47, 46), (9, 6, 48, 47), (6, 8, 45, 48), (7, 10, 50, 49), (10, 11, 51, 50), (11, 8, 52, 51), (8, 7, 49, 52), (6, 9, 54, 53), (9, 10, 55, 54), (10, 7, 56, 55), (7, 6, 53, 56), (58, 57, 115, 110), (67, 65, 99, 94), (61, 64, 108, 102), (49, 50, 61, 62), (55, 56, 67, 68), (46, 47, 60, 57), (52, 49, 62, 63), (53, 54, 66, 65), (47, 48, 59, 60), (50, 51, 64, 61), (56, 53, 65, 67), (45, 46, 57, 58), (78, 80, 155, 153), (72, 71, 146, 147), (73, 76, 151, 148), (65, 66, 98, 99), (64, 63, 105, 108), (57, 60, 114, 115), (68, 67, 94, 95), (62, 61, 102, 103), (116, 113, 72, 69), (100, 97, 78, 77), (59, 58, 110, 111), (109, 116, 69, 70), (97, 96, 80, 78), (66, 68, 95, 98), (101, 107, 76, 73), (96, 93, 79, 80), (107, 106, 75, 76), (63, 62, 103, 105), (106, 104, 74, 75), (104, 101, 73, 74), (60, 59, 111, 114), (113, 112, 71, 72), (91, 90, 89, 92), (112, 109, 70, 71), (103, 102, 118, 119), (97, 100, 87, 90), (108, 105, 84, 81), (101, 104, 120, 117), (94, 99, 88, 85), (112, 113, 127, 126), (105, 103, 119, 84), (106, 107, 82, 83), (111, 110, 124, 125), (104, 106, 83, 120), (100, 93, 86, 87), (110, 115, 121, 124), (93, 100, 77, 79), (87, 86, 85, 88), (90, 87, 88, 89), (86, 91, 92, 85), (83, 82, 81, 84), (82, 117, 118, 81), (120, 83, 84, 119), (117, 120, 119, 118), (122, 123, 124, 121), (126, 127, 128, 125), (127, 122, 121, 128), (123, 126, 125, 124), (96, 97, 90, 91), (107, 101, 117, 82), (114, 111, 125, 128), (99, 98, 89, 88), (113, 116, 122, 127), (93, 96, 91, 86), (116, 109, 123, 122), (98, 95, 92, 89), (102, 108, 81, 118), (115, 114, 128, 121), (95, 94, 85, 92), (109, 112, 126, 123), (129, 130, 131), (19, 20, 131, 130), (18, 19, 130, 129), (136, 135, 37, 36), (33, 34, 134, 137), (135, 132, 38, 37), (135, 136, 140, 139), (137, 134, 138, 141), (132, 135, 139, 142), (132, 136, 36, 38), (139, 140, 141, 138), (140, 142, 143, 141), (142, 139, 138, 143), (134, 133, 143, 138), (133, 137, 141, 143), (136, 132, 142, 140), (153, 155, 167, 165), (147, 146, 158, 159), (148, 151, 163, 160), (70, 69, 144, 145), (76, 75, 150, 151), (74, 73, 148, 149), (80, 79, 154, 155), (71, 70, 145, 146), (77, 78, 153, 152), (75, 74, 149, 150), (69, 72, 147, 144), (79, 77, 152, 154), (157, 156, 159, 158), (161, 160, 163, 162), (164, 165, 167, 166), (145, 144, 156, 157), (151, 150, 162, 163), (149, 148, 160, 161), (155, 154, 166, 167), (146, 145, 157, 158), (152, 153, 165, 164), (150, 149, 161, 162), (144, 147, 159, 156), (154, 152, 164, 166)])
me_cylinder_001.polygons.foreach_set('material_index', [0, 1, 0, 0, 0, 0, 0, 0, 0, 0, 0, 0, 0, 0, 0, 0, 0, 1, 0, 0, 0, 0, 0, 0, 0, 0, 0, 1, 1, 0, 0, 0, 0, 0, 0, 0, 0, 0, 0, 0, 1, 0, 0, 0, 0, 0, 0, 0, 0, 0, 0, 0, 0, 0, 0, 0, 0, 0, 0, 0, 0, 0, 0, 0, 0, 0, 0, 0, 0, 0, 0, 0, 0, 0, 0, 0, 0, 0, 0, 0, 0, 0, 0, 0, 0, 0, 0, 0, 0, 1, 0, 0, 0, 0, 0, 0, 0, 0, 0, 0, 0, 0, 0, 0, 1, 1, 1, 1, 1, 1, 1, 1, 1, 1, 1, 0, 0, 0, 0, 0, 0, 0, 0, 0, 0, 0, 0, 1, 1, 1, 0, 0, 0, 0, 0, 0, 0, 1, 1, 1, 0, 0, 0, 1, 1, 1, 0, 0, 0, 0, 0, 0, 0, 0, 0, 1, 1, 1, 1, 1, 1, 1, 1, 1, 1, 1, 1])
_uv = me_cylinder_001.uv_layers.new(name='UVMap')
_uv.uv.foreach_set('vector', [0.3333, 0.7658, 0.3333, 0.8654, -5.96e-08, 0.8654, -5.96e-08, 0.7658, 0.3333, 0.9004, -5.96e-08, 0.9004, -5.96e-08, 0.8654, 0.3333, 0.8654, -5.96e-08, 1.0, 0.3333, 1.0, 0.3333, 1.0, -5.96e-08, 1.0, 1.0, 0.7658, 1.0, 0.8654, 0.6667, 0.8654, 0.6667, 0.7658, 0.3333, 0.5, -5.96e-08, 0.5, -5.96e-08, 0.5, 0.3333, 0.5, 0.3333, 0.5, 0.3333, 0.7426, -5.96e-08, 0.7426, -5.96e-08, 0.5, 0.6667, 0.5, 0.6667, 0.7426, 0.3333, 0.7426, 0.3333, 0.5, 1.0, 0.5, 1.0, 0.7426, 0.6667, 0.7426, 0.6667, 0.5, 0.04169, 0.7486, 0.2916, 0.7486, 0.2916, 0.7486, 0.04169, 0.7486, 0.9651, 0.7599, 0.7016, 0.7599, 0.7016, 0.7599, 0.9651, 0.7599, 0.3682, 0.7599, 0.375, 0.7486, 0.375, 0.7486, 0.3682, 0.7599, 0.3333, 0.5, -5.96e-08, 0.5, -5.96e-08, 0.5, 0.3333, 0.5, 0.6667, 0.5, 0.3333, 0.5, 0.3333, 0.5, 0.6667, 0.5, 1.0, 0.5, 0.6667, 0.5, 0.6667, 0.5, 1.0, 0.5, 0.3333, 0.5, -5.96e-08, 0.5, -5.96e-08, 0.5, 0.3333, 0.5, 0.6667, 0.5, 0.3333, 0.5, 0.3333, 0.5, 0.6667, 0.5, 1.0, 0.5, 0.6667, 0.5, 0.6667, 0.5, 1.0, 0.5, 0.3333, 0.5, -5.96e-08, 0.5, -5.96e-08, 0.5, 0.3333, 0.5, 0.6667, 0.5, 0.3333, 0.5, 0.3333, 0.5, 0.6667, 0.5, 1.0, 0.5, 0.6667, 0.5, 0.6667, 0.5, 1.0, 0.5, 0.6667, 0.7658, 0.6667, 0.8654, 0.3333, 0.8654, 0.3333, 0.7658, 0.6667, 0.9004, 0.6667, 1.0, 0.3333, 1.0, 0.3333, 0.9004, 1.0, 0.9004, 1.0, 1.0, 0.6667, 1.0, 0.6667, 0.9004, 0.3333, 0.8654, 0.6667, 0.8654, 0.6667, 0.8654, 0.3333, 0.8654, 0.6667, 0.8654, 1.0, 0.8654, 1.0, 0.8654, 0.6667, 0.8654, 0.3333, 0.9004, -5.96e-08, 0.9004, -5.96e-08, 0.9004, 0.3333, 0.9004, 0.3333, 0.9004, 0.3333, 1.0, -5.96e-08, 1.0, -5.96e-08, 0.9004, 0.6667, 0.9004, 0.3333, 0.9004, 0.3333, 0.8654, 0.6667, 0.8654, 1.0, 0.9004, 0.6667, 0.9004, 0.6667, 0.8654, 1.0, 0.8654, 1.0, 0.9004, 0.6667, 0.9004, 0.6667, 0.9004, 1.0, 0.9004, 0.6667, 0.9004, 0.3333, 0.9004, 0.3333, 0.9004, 0.6667, 0.9004, -5.96e-08, 0.8654, 0.3333, 0.8654, 0.3333, 0.8654, -5.96e-08, 0.8654, 0.3333, 1.0, 0.6667, 1.0, 0.6667, 1.0, 0.3333, 1.0, 0.3333, 1.0, 0.6667, 1.0, 0.6667, 1.0, 0.3333, 1.0, 0.6667, 1.0, 1.0, 1.0, 1.0, 1.0, 0.6667, 1.0, -5.96e-08, 1.0, 0.3333, 1.0, 0.3333, 1.0, -5.96e-08, 1.0, -5.96e-08, 1.0, 0.3333, 1.0, 0.3333, 1.0, -5.96e-08, 1.0, -5.96e-08, 1.0, 0.3333, 1.0, 0.3333, 1.0, -5.96e-08, 1.0, 0.3333, 1.0, 0.6667, 1.0, 0.6667, 1.0, 0.3333, 1.0, 0.6667, 1.0, 1.0, 1.0, 1.0, 1.0, 0.6667, 1.0, 0.4578, 0.13, 0.25, 0.49, 0.04215, 0.13, 0.3333, 1.0, 0.6667, 1.0, 0.6667, 1.0, 0.3333, 1.0, 0.6667, 1.0, 1.0, 1.0, 1.0, 1.0, 0.6667, 1.0, 0.3333, 0.7426, 0.3333, 0.7658, 0.2984, 0.7599, 0.2916, 0.7486, 0.3333, 0.7658, -5.96e-08, 0.7658, 0.03489, 0.7599, 0.2984, 0.7599, -5.96e-08, 0.7658, -5.96e-08, 0.7426, 0.04169, 0.7486, 0.03489, 0.7599, -5.96e-08, 0.7426, 0.3333, 0.7426, 0.2916, 0.7486, 0.04169, 0.7486, 0.6667, 0.7426, 0.6667, 0.7658, 0.6318, 0.7599, 0.625, 0.7486, 0.6667, 0.7658, 0.3333, 0.7658, 0.3682, 0.7599, 0.6318, 0.7599, 0.3333, 0.7658, 0.3333, 0.7426, 0.375, 0.7486, 0.3682, 0.7599, 0.3333, 0.7426, 0.6667, 0.7426, 0.625, 0.7486, 0.375, 0.7486, 1.0, 0.7426, 1.0, 0.7658, 0.9651, 0.7599, 0.9583, 0.7486, 1.0, 0.7658, 0.6667, 0.7658, 0.7016, 0.7599, 0.9651, 0.7599, 0.6667, 0.7658, 0.6667, 0.7426, 0.7084, 0.7486, 0.7016, 0.7599, 0.6667, 0.7426, 1.0, 0.7426, 0.9583, 0.7486, 0.7084, 0.7486, 0.2916, 0.7486, 0.2984, 0.7599, 0.2984, 0.7599, 0.2916, 0.7486, 0.7084, 0.7486, 0.9583, 0.7486, 0.9583, 0.7486, 0.7084, 0.7486, 0.6318, 0.7599, 0.3682, 0.7599, 0.3682, 0.7599, 0.6318, 0.7599, 0.625, 0.7486, 0.6318, 0.7599, 0.6318, 0.7599, 0.625, 0.7486, 0.7016, 0.7599, 0.7084, 0.7486, 0.7084, 0.7486, 0.7016, 0.7599, 0.2984, 0.7599, 0.03489, 0.7599, 0.03489, 0.7599, 0.2984, 0.7599, 0.375, 0.7486, 0.625, 0.7486, 0.625, 0.7486, 0.375, 0.7486, 0.9583, 0.7486, 0.9651, 0.7599, 0.9651, 0.7599, 0.9583, 0.7486, 0.03489, 0.7599, 0.04169, 0.7486, 0.04169, 0.7486, 0.03489, 0.7599, 0.6318, 0.7599, 0.3682, 0.7599, 0.3682, 0.7599, 0.6318, 0.7599, 0.7084, 0.7486, 0.9583, 0.7486, 0.9583, 0.7486, 0.7084, 0.7486, 0.2916, 0.7486, 0.2984, 0.7599, 0.2984, 0.7599, 0.2916, 0.7486, 0.9651, 0.7599, 0.7016, 0.7599, 0.7016, 0.7599, 0.9651, 0.7599, 0.03489, 0.7599, 0.04169, 0.7486, 0.04169, 0.7486, 0.03489, 0.7599, 0.6318, 0.7599, 0.3682, 0.7599, 0.3682, 0.7599, 0.6318, 0.7599, 0.9583, 0.7486, 0.9651, 0.7599, 0.9651, 0.7599, 0.9583, 0.7486, 0.3682, 0.7599, 0.375, 0.7486, 0.375, 0.7486, 0.3682, 0.7599, 0.2984, 0.7599, 0.03489, 0.7599, 0.03489, 0.7599, 0.2984, 0.7599, 0.7016, 0.7599, 0.7084, 0.7486, 0.7084, 0.7486, 0.7016, 0.7599, 0.625, 0.7486, 0.6318, 0.7599, 0.6318, 0.7599, 0.625, 0.7486, 0.2984, 0.7599, 0.03489, 0.7599, 0.03489, 0.7599, 0.2984, 0.7599, 0.9583, 0.7486, 0.9651, 0.7599, 0.9651, 0.7599, 0.9583, 0.7486, 0.04169, 0.7486, 0.2916, 0.7486, 0.2916, 0.7486, 0.04169, 0.7486, 0.2916, 0.7486, 0.2984, 0.7599, 0.2984, 0.7599, 0.2916, 0.7486, 0.9651, 0.7599, 0.7016, 0.7599, 0.7016, 0.7599, 0.9651, 0.7599, 0.9651, 0.7599, 0.7016, 0.7599, 0.7016, 0.7599, 0.9651, 0.7599, 0.6318, 0.7599, 0.3682, 0.7599, 0.3682, 0.7599, 0.6318, 0.7599, 0.7016, 0.7599, 0.7084, 0.7486, 0.7084, 0.7486, 0.7016, 0.7599, 0.3682, 0.7599, 0.375, 0.7486, 0.375, 0.7486, 0.3682, 0.7599, 0.375, 0.7486, 0.625, 0.7486, 0.625, 0.7486, 0.375, 0.7486, 0.375, 0.7486, 0.625, 0.7486, 0.625, 0.7486, 0.375, 0.7486, 0.625, 0.7486, 0.6318, 0.7599, 0.6318, 0.7599, 0.625, 0.7486, 0.03489, 0.7599, 0.04169, 0.7486, 0.04169, 0.7486, 0.03489, 0.7599, 0.03489, 0.7599, 0.04169, 0.7486, 0.04169, 0.7486, 0.03489, 0.7599, 0.7016, 0.7599, 0.9651, 0.7599, 0.9651, 0.7599, 0.7016, 0.7599, 0.04169, 0.7486, 0.2916, 0.7486, 0.2916, 0.7486, 0.04169, 0.7486, 0.625, 0.7486, 0.6318, 0.7599, 0.6318, 0.7599, 0.625, 0.7486, 0.9651, 0.7599, 0.9583, 0.7486, 0.9583, 0.7486, 0.9651, 0.7599, 0.3682, 0.7599, 0.375, 0.7486, 0.375, 0.7486, 0.3682, 0.7599, 0.6318, 0.7599, 0.625, 0.7486, 0.625, 0.7486, 0.6318, 0.7599, 0.7084, 0.7486, 0.9583, 0.7486, 0.9583, 0.7486, 0.7084, 0.7486, 0.04169, 0.7486, 0.03489, 0.7599, 0.03489, 0.7599, 0.04169, 0.7486, 0.375, 0.7486, 0.625, 0.7486, 0.625, 0.7486, 0.375, 0.7486, 0.375, 0.7486, 0.3682, 0.7599, 0.3682, 0.7599, 0.375, 0.7486, 0.04169, 0.7486, 0.2916, 0.7486, 0.2916, 0.7486, 0.04169, 0.7486, 0.625, 0.7486, 0.375, 0.7486, 0.375, 0.7486, 0.625, 0.7486, 0.9583, 0.7486, 0.7084, 0.7486, 0.7084, 0.7486, 0.9583, 0.7486, 0.2916, 0.7486, 0.2984, 0.7599, 0.2984, 0.7599, 0.2916, 0.7486, 0.7084, 0.7486, 0.9583, 0.7486, 0.9583, 0.7486, 0.7084, 0.7486, 0.9583, 0.7486, 0.7084, 0.7486, 0.7084, 0.7486, 0.9583, 0.7486, 0.9651, 0.7599, 0.9583, 0.7486, 0.9583, 0.7486, 0.9651, 0.7599, 0.7084, 0.7486, 0.7016, 0.7599, 0.7016, 0.7599, 0.7084, 0.7486, 0.375, 0.7486, 0.3682, 0.7599, 0.3682, 0.7599, 0.375, 0.7486, 0.3682, 0.7599, 0.6318, 0.7599, 0.6318, 0.7599, 0.3682, 0.7599, 0.625, 0.7486, 0.375, 0.7486, 0.375, 0.7486, 0.625, 0.7486, 0.6318, 0.7599, 0.625, 0.7486, 0.625, 0.7486, 0.6318, 0.7599, 0.2984, 0.7599, 0.2916, 0.7486, 0.2916, 0.7486, 0.2984, 0.7599, 0.04169, 0.7486, 0.03489, 0.7599, 0.03489, 0.7599, 0.04169, 0.7486, 0.03489, 0.7599, 0.2984, 0.7599, 0.2984, 0.7599, 0.03489, 0.7599, 0.2916, 0.7486, 0.04169, 0.7486, 0.04169, 0.7486, 0.2916, 0.7486, 0.7016, 0.7599, 0.9651, 0.7599, 0.9651, 0.7599, 0.7016, 0.7599, 0.3682, 0.7599, 0.6318, 0.7599, 0.6318, 0.7599, 0.3682, 0.7599, 0.03489, 0.7599, 0.04169, 0.7486, 0.04169, 0.7486, 0.03489, 0.7599, 0.9583, 0.7486, 0.9651, 0.7599, 0.9651, 0.7599, 0.9583, 0.7486, 0.03489, 0.7599, 0.2984, 0.7599, 0.2984, 0.7599, 0.03489, 0.7599, 0.7084, 0.7486, 0.7016, 0.7599, 0.7016, 0.7599, 0.7084, 0.7486, 0.2984, 0.7599, 0.2916, 0.7486, 0.2916, 0.7486, 0.2984, 0.7599, 0.9651, 0.7599, 0.7016, 0.7599, 0.7016, 0.7599, 0.9651, 0.7599, 0.6318, 0.7599, 0.3682, 0.7599, 0.3682, 0.7599, 0.6318, 0.7599, 0.2984, 0.7599, 0.03489, 0.7599, 0.03489, 0.7599, 0.2984, 0.7599, 0.7016, 0.7599, 0.7084, 0.7486, 0.7084, 0.7486, 0.7016, 0.7599, 0.2916, 0.7486, 0.04169, 0.7486, 0.04169, 0.7486, 0.2916, 0.7486, 0.75, 0.49, 0.9578, 0.13, 0.5422, 0.13, 0.6667, 0.5, 0.3333, 0.5, 0.3333, 0.5, 0.6667, 0.5, 1.0, 0.5, 0.6667, 0.5, 0.6667, 0.5, 1.0, 0.5, 0.6667, 1.0, 1.0, 1.0, 1.0, 1.0, 0.6667, 1.0, 0.6667, 1.0, 1.0, 1.0, 1.0, 1.0, 0.6667, 1.0, -5.96e-08, 1.0, 0.3333, 1.0, 0.3333, 1.0, -5.96e-08, 1.0, 1.0, 1.0, 0.6667, 1.0, 0.6667, 1.0, 1.0, 1.0, 0.6667, 1.0, 1.0, 1.0, 1.0, 1.0, 0.6667, 1.0, 0.3333, 1.0, -5.96e-08, 1.0, -5.96e-08, 1.0, 0.3333, 1.0, 0.3333, 1.0, 0.6667, 1.0, 0.6667, 1.0, 0.3333, 1.0, 1.0, 1.0, 0.6667, 1.0, 0.6667, 1.0, 1.0, 1.0, 0.6667, 1.0, 0.3333, 1.0, 0.3333, 1.0, 0.6667, 1.0, 0.3333, 1.0, -5.96e-08, 1.0, -5.96e-08, 1.0, 0.3333, 1.0, -5.96e-08, 1.0, 0.3333, 1.0, 0.3333, 1.0, -5.96e-08, 1.0, 0.3333, 1.0, 0.6667, 1.0, 0.6667, 1.0, 0.3333, 1.0, 0.6667, 1.0, 0.3333, 1.0, 0.3333, 1.0, 0.6667, 1.0, 0.9651, 0.7599, 0.7016, 0.7599, 0.7016, 0.7599, 0.9651, 0.7599, 0.03489, 0.7599, 0.04169, 0.7486, 0.04169, 0.7486, 0.03489, 0.7599, 0.6318, 0.7599, 0.3682, 0.7599, 0.3682, 0.7599, 0.6318, 0.7599, 0.2916, 0.7486, 0.2984, 0.7599, 0.2984, 0.7599, 0.2916, 0.7486, 0.3682, 0.7599, 0.375, 0.7486, 0.375, 0.7486, 0.3682, 0.7599, 0.625, 0.7486, 0.6318, 0.7599, 0.6318, 0.7599, 0.625, 0.7486, 0.7016, 0.7599, 0.7084, 0.7486, 0.7084, 0.7486, 0.7016, 0.7599, 0.04169, 0.7486, 0.2916, 0.7486, 0.2916, 0.7486, 0.04169, 0.7486, 0.9583, 0.7486, 0.9651, 0.7599, 0.9651, 0.7599, 0.9583, 0.7486, 0.375, 0.7486, 0.625, 0.7486, 0.625, 0.7486, 0.375, 0.7486, 0.2984, 0.7599, 0.03489, 0.7599, 0.03489, 0.7599, 0.2984, 0.7599, 0.7084, 0.7486, 0.9583, 0.7486, 0.9583, 0.7486, 0.7084, 0.7486, 0.2916, 0.7486, 0.2984, 0.7599, 0.03489, 0.7599, 0.04169, 0.7486, 0.625, 0.7486, 0.6318, 0.7599, 0.3682, 0.7599, 0.375, 0.7486, 0.9583, 0.7486, 0.9651, 0.7599, 0.7016, 0.7599, 0.7084, 0.7486, 0.2916, 0.7486, 0.2984, 0.7599, 0.2984, 0.7599, 0.2916, 0.7486, 0.3682, 0.7599, 0.375, 0.7486, 0.375, 0.7486, 0.3682, 0.7599, 0.625, 0.7486, 0.6318, 0.7599, 0.6318, 0.7599, 0.625, 0.7486, 0.7016, 0.7599, 0.7084, 0.7486, 0.7084, 0.7486, 0.7016, 0.7599, 0.04169, 0.7486, 0.2916, 0.7486, 0.2916, 0.7486, 0.04169, 0.7486, 0.9583, 0.7486, 0.9651, 0.7599, 0.9651, 0.7599, 0.9583, 0.7486, 0.375, 0.7486, 0.625, 0.7486, 0.625, 0.7486, 0.375, 0.7486, 0.2984, 0.7599, 0.03489, 0.7599, 0.03489, 0.7599, 0.2984, 0.7599, 0.7084, 0.7486, 0.9583, 0.7486, 0.9583, 0.7486, 0.7084, 0.7486])
me_cylinder_001.materials.append(mat_main)
me_cylinder_001.materials.append(mat_emission)
me_cylinder_001.use_remesh_fix_poles = True
me_cylinder_001.use_remesh_preserve_attributes = False
me_cylinder_001.update()
me_cylinder_003 = bpy.data.meshes.new('Cylinder.003')
me_cylinder_003.from_pydata([(-0.6685, -1.146, 1.623), (-0.6578, 1.152, 1.623), (1.326, -0.006185, 1.623), (-1.02, 1.786, 0.0), (2.057, -0.009592, 0.0), (-1.037, -1.777, 0.0), (-0.5724, 1.002, 1.623), (-0.5817, -0.9968, 1.623), (1.154, -0.005382, 1.623), (-0.5724, 1.002, 1.448), (-0.5817, -0.9968, 1.448), (1.154, -0.005382, 1.448), (-0.4122, 1.431, 1.398), (-1.02, 1.786, 0.6938), (-1.024, 1.082, 1.398), (-0.6866, 1.202, 1.605), (1.446, -0.3587, 1.398), (2.057, -0.009592, 0.6938), (1.449, 0.3452, 1.398), (1.384, -0.006455, 1.605), (-0.4255, -1.428, 1.398), (-0.6978, -1.196, 1.605), (-1.034, -1.073, 1.398), (-1.037, -1.777, 0.6938), (-0.497, 1.404, 1.373), (-0.9616, 1.684, 0.8539), (-0.9569, 1.141, 1.373), (-0.7106, 1.244, 1.54), (1.465, -0.2717, 1.373), (1.939, -0.009041, 0.8539), (1.467, 0.258, 1.373), (1.433, -0.006681, 1.54), (-0.5101, -1.399, 1.373), (-0.7222, -1.238, 1.54), (-0.9675, -1.132, 1.373), (-0.9773, -1.675, 0.8539), (-0.4573, 1.335, 1.314), (-0.9219, 1.614, 0.7948), (-0.6709, 1.175, 1.481), (-0.9172, 1.072, 1.314), (1.384, -0.2713, 1.314), (1.859, -0.008668, 0.7948), (1.353, -0.006308, 1.481), (1.387, 0.2584, 1.314), (-0.4697, -1.33, 1.314), (-0.6818, -1.168, 1.481), (-0.9369, -1.605, 0.7948), (-0.9272, -1.063, 1.314), (-1.158, -1.601, 0.1754), (-1.158, -1.601, 0.6212), (-1.155, -0.9995, 1.222), (-1.146, 1.01, 1.222), (-1.143, 1.611, 0.6212), (-1.143, 1.611, 0.1754), (-0.8072, 1.803, 0.1754), (-0.8072, 1.803, 0.6212), (-0.2879, 1.5, 1.222), (1.448, 0.4874, 1.222), (1.967, 0.1843, 0.6212), (1.967, 0.1843, 0.1754), (1.965, -0.2027, 0.1754), (1.965, -0.2027, 0.6212), (1.443, -0.5009, 1.222), (-0.3018, -1.498, 1.222), (-0.824, -1.796, 0.6212), (-0.824, -1.796, 0.1754), (-1.157, -1.408, 0.235), (-1.144, 1.419, 0.235), (1.798, -0.2981, 0.235), (-0.6568, -1.7, 0.235), (-0.6409, 1.706, 0.235), (1.801, 0.2814, 0.235), (-1.157, -1.408, 0.6274), (-1.155, -0.8791, 1.157), (-1.147, 0.8898, 1.157), (-1.144, 1.419, 0.6274), (-0.6409, 1.706, 0.6274), (-0.1839, 1.44, 1.157), (1.344, 0.5481, 1.157), (1.801, 0.2814, 0.6274), (1.798, -0.2981, 0.6274), (1.339, -0.5606, 1.157), (-0.1973, -1.438, 1.157), (-0.6568, -1.7, 0.6274), (-1.14, -1.36, 0.2835), (-1.14, -1.36, 0.6073), (-1.138, -0.8591, 1.108), (-1.13, 0.8696, 1.108), (-1.127, 1.37, 0.6073), (-1.127, 1.37, 0.2835), (-0.6076, 1.667, 0.2835), (-0.6076, 1.667, 0.6073), (-0.1751, 1.415, 1.108), (1.318, 0.5435, 1.108), (1.751, 0.2911, 0.6073), (1.751, 0.2911, 0.2835), (1.748, -0.3074, 0.2835), (1.748, -0.3074, 0.6073), (1.313, -0.5558, 1.108), (-0.1883, -1.413, 1.108), (-0.6232, -1.662, 0.6073), (-0.6232, -1.662, 0.2835), (-1.14, -1.237, 0.4062), (-1.14, -1.237, 0.5565), (-1.138, -0.8082, 0.9854), (-1.13, 0.8188, 0.9854), (-1.128, 1.248, 0.5565), (-1.128, 1.248, 0.4062), (-0.5016, 1.605, 0.4062), (-0.5016, 1.605, 0.5565), (-0.1312, 1.389, 0.9854), (1.274, 0.5692, 0.9854), (1.645, 0.353, 0.5565), (1.645, 0.353, 0.4062), (1.641, -0.3683, 0.4062), (1.641, -0.3683, 0.5565), (1.269, -0.581, 0.9854), (-0.1441, -1.388, 0.9854), (-0.5166, -1.601, 0.5565), (-0.5166, -1.601, 0.4062), (-1.211, -0.9142, 0.523), (-1.211, -0.9142, 0.6011), (-1.203, 0.9255, 0.523), (-1.21, -0.5967, 0.824), (-1.204, 0.6079, 0.824), (-1.203, 0.9255, 0.6011), (-0.1862, 1.506, 0.523), (-0.1862, 1.506, 0.6011), (1.403, 0.5787, 0.523), (0.08812, 1.346, 0.824), (1.129, 0.7388, 0.824), (1.403, 0.5787, 0.6011), (1.397, -0.5918, 0.6011), (1.397, -0.5918, 0.523), (-0.2002, -1.504, 0.523), (1.122, -0.7493, 0.824), (0.07556, -1.347, 0.824), (-0.2002, -1.504, 0.6011), (-1.211, -0.7738, 0.5618), (-1.211, -0.7738, 0.6159), (-1.203, 0.7851, 0.5618), (-1.209, -0.5047, 0.7703), (-1.205, 0.516, 0.7703), (-1.203, 0.7851, 0.6159), (-0.06489, 1.435, 0.5618), (-0.06489, 1.435, 0.6159), (1.282, 0.6495, 0.5618), (0.1675, 1.3, 0.7703), (1.049, 0.7852, 0.7703), (1.282, 0.6495, 0.6159), (1.275, -0.6614, 0.6159), (1.275, -0.6614, 0.5618), (-0.07827, -1.435, 0.5618), (1.042, -0.7949, 0.7703), (0.1554, -1.301, 0.7703), (-0.07827, -1.435, 0.6159), (-1.174, -0.774, 0.5618), (-1.174, -0.774, 0.6159), (-1.167, 0.7849, 0.5618), (-1.173, -0.5049, 0.7703), (-1.168, 0.5158, 0.7703), (-1.167, 0.7849, 0.6159), (-0.08331, 1.404, 0.5618), (-0.08331, 1.404, 0.6159), (1.263, 0.618, 0.5618), (0.1491, 1.268, 0.7703), (1.031, 0.7536, 0.7703), (1.263, 0.618, 0.6159), (1.257, -0.6297, 0.6159), (1.257, -0.6297, 0.5618), (-0.0964, -1.403, 0.5618), (1.024, -0.7632, 0.7703), (0.1373, -1.269, 0.7703), (-0.0964, -1.403, 0.6159)], [], [(60, 61, 80, 68), (58, 59, 71, 79), (21, 20, 16, 19, 2, 0), (8, 6, 9, 11), (49, 50, 73, 72), (2, 1, 6, 8), (15, 14, 22, 21, 0, 1), (0, 2, 8, 7), (1, 0, 7, 6), (11, 9, 10), (7, 8, 11, 10), (6, 7, 10, 9), (28, 29, 41, 40), (27, 24, 36, 38), (33, 34, 47, 45), (19, 18, 12, 15, 1, 2), (12, 13, 25, 24), (13, 14, 26, 25), (14, 15, 27, 26), (15, 12, 24, 27), (16, 17, 29, 28), (17, 18, 30, 29), (18, 19, 31, 30), (19, 16, 28, 31), (20, 21, 33, 32), (21, 22, 34, 33), (22, 23, 35, 34), (23, 20, 32, 35), (36, 37, 39, 38), (40, 41, 43, 42), (44, 45, 47, 46), (34, 35, 46, 47), (25, 26, 39, 37), (31, 28, 40, 42), (32, 33, 45, 44), (26, 27, 38, 39), (29, 30, 43, 41), (35, 32, 44, 46), (24, 25, 37, 36), (30, 31, 42, 43), (5, 23, 49, 48), (23, 22, 50, 49), (22, 14, 51, 50), (14, 13, 52, 51), (13, 3, 53, 52), (3, 5, 48, 53), (3, 13, 55, 54), (13, 12, 56, 55), (12, 18, 57, 56), (18, 17, 58, 57), (17, 4, 59, 58), (4, 3, 54, 59), (4, 17, 61, 60), (17, 16, 62, 61), (16, 20, 63, 62), (20, 23, 64, 63), (23, 5, 65, 64), (5, 4, 60, 65), (115, 116, 135, 132), (104, 105, 124, 123), (119, 114, 133, 134), (50, 51, 74, 73), (61, 62, 81, 80), (51, 52, 75, 74), (62, 63, 82, 81), (52, 53, 67, 75), (54, 55, 76, 70), (63, 64, 83, 82), (53, 48, 66, 67), (55, 56, 77, 76), (64, 65, 69, 83), (65, 60, 68, 69), (56, 57, 78, 77), (59, 54, 70, 71), (48, 49, 72, 66), (57, 58, 79, 78), (66, 72, 85, 84), (72, 73, 86, 85), (73, 74, 87, 86), (74, 75, 88, 87), (75, 67, 89, 88), (67, 66, 84, 89), (70, 76, 91, 90), (76, 77, 92, 91), (77, 78, 93, 92), (78, 79, 94, 93), (79, 71, 95, 94), (71, 70, 90, 95), (68, 80, 97, 96), (80, 81, 98, 97), (81, 82, 99, 98), (82, 83, 100, 99), (83, 69, 101, 100), (69, 68, 96, 101), (84, 85, 103, 102), (85, 86, 104, 103), (86, 87, 105, 104), (87, 88, 106, 105), (88, 89, 107, 106), (89, 84, 102, 107), (90, 91, 109, 108), (91, 92, 110, 109), (92, 93, 111, 110), (93, 94, 112, 111), (94, 95, 113, 112), (95, 90, 108, 113), (96, 97, 115, 114), (97, 98, 116, 115), (98, 99, 117, 116), (99, 100, 118, 117), (100, 101, 119, 118), (101, 96, 114, 119), (133, 132, 150, 151), (124, 125, 143, 142), (131, 128, 146, 149), (105, 106, 125, 124), (108, 109, 127, 126), (116, 117, 136, 135), (106, 107, 122, 125), (113, 108, 126, 128), (117, 118, 137, 136), (109, 110, 129, 127), (118, 119, 134, 137), (102, 103, 121, 120), (110, 111, 130, 129), (107, 102, 120, 122), (111, 112, 131, 130), (114, 115, 132, 133), (103, 104, 123, 121), (112, 113, 128, 131), (152, 151, 169, 170), (143, 140, 158, 161), (151, 150, 168, 169), (125, 122, 140, 143), (134, 133, 151, 152), (126, 127, 145, 144), (132, 135, 153, 150), (128, 126, 144, 146), (120, 121, 139, 138), (135, 136, 154, 153), (127, 129, 147, 145), (122, 120, 138, 140), (136, 137, 155, 154), (129, 130, 148, 147), (121, 123, 141, 139), (137, 134, 152, 155), (130, 131, 149, 148), (123, 124, 142, 141), (156, 157, 159, 160, 161, 158), (162, 163, 165, 166, 167, 164), (169, 168, 171, 172, 173, 170), (144, 145, 163, 162), (150, 153, 171, 168), (146, 144, 162, 164), (138, 139, 157, 156), (153, 154, 172, 171), (145, 147, 165, 163), (140, 138, 156, 158), (154, 155, 173, 172), (147, 148, 166, 165), (139, 141, 159, 157), (155, 152, 170, 173), (148, 149, 167, 166), (141, 142, 160, 159), (149, 146, 164, 167), (142, 143, 161, 160)])
me_cylinder_003.polygons.foreach_set('material_index', [0, 0, 0, 0, 0, 0, 0, 0, 0, 1, 0, 0, 0, 0, 0, 0, 0, 0, 0, 0, 0, 0, 0, 0, 0, 0, 0, 0, 1, 1, 1, 0, 0, 0, 0, 0, 0, 0, 0, 0, 0, 0, 0, 0, 0, 0, 0, 0, 0, 0, 0, 0, 0, 0, 0, 0, 0, 0, 0, 0, 0, 0, 0, 0, 0, 0, 0, 0, 0, 0, 0, 0, 0, 0, 0, 0, 0, 0, 0, 0, 0, 0, 0, 0, 0, 0, 0, 0, 0, 0, 0, 0, 0, 0, 0, 0, 0, 0, 0, 0, 0, 0, 0, 0, 0, 0, 0, 0, 0, 0, 0, 0, 0, 0, 0, 0, 0, 0, 0, 0, 0, 0, 0, 0, 0, 0, 0, 0, 0, 0, 0, 0, 0, 0, 0, 0, 0, 0, 0, 0, 0, 0, 0, 0, 0, 0, 0, 0, 1, 1, 1, 0, 0, 0, 0, 0, 0, 0, 0, 0, 0, 0, 0, 0, 0, 0])
_uv = me_cylinder_003.uv_layers.new(name='UVMap')
_uv.uv.foreach_set('vector', [0.6503, 0.7814, 0.6503, 0.8611, 0.6503, 0.8611, 0.6503, 0.7814, 0.6831, 0.8611, 0.6831, 0.7814, 0.6831, 0.7814, 0.6831, 0.8611, 0.3333, 1.0, 0.3992, 1.0, 0.6008, 1.0, 0.6667, 1.0, 0.6667, 1.0, 0.3333, 1.0, 0.6667, 1.0, 1.0, 1.0, 1.0, 1.0, 0.6667, 1.0, 0.3169, 0.8611, 0.2607, 0.9686, 0.2607, 0.9686, 0.3169, 0.8611, 0.6667, 1.0, 1.0, 1.0, 1.0, 1.0, 0.6667, 1.0, -5.96e-08, 1.0, 0.06586, 1.0, 0.2675, 1.0, 0.3333, 1.0, 0.3333, 1.0, -5.96e-08, 1.0, 0.3333, 1.0, 0.6667, 1.0, 0.6667, 1.0, 0.3333, 1.0, -5.96e-08, 1.0, 0.3333, 1.0, 0.3333, 1.0, -5.96e-08, 1.0, 0.4578, 0.13, 0.25, 0.49, 0.04215, 0.13, 0.3333, 1.0, 0.6667, 1.0, 0.6667, 1.0, 0.3333, 1.0, -5.96e-08, 1.0, 0.3333, 1.0, 0.3333, 1.0, -5.96e-08, 1.0, 0.6171, 0.9926, 0.6667, 0.9008, 0.6667, 0.9008, 0.6171, 0.9926, 0.1489, 0.9964, 0.7984, 0.9926, 0.7984, 0.9926, 0.1489, 0.9964, 0.3333, 0.9964, 0.2838, 0.9926, 0.2838, 0.9926, 0.3333, 0.9964, 0.6667, 1.0, 0.7325, 1.0, 0.9341, 1.0, 1.0, 1.0, 1.0, 1.0, 0.6667, 1.0, 0.9341, 1.0, 1.0, 0.8741, 0.8894, 0.9008, 0.7984, 0.9926, 1.0, 0.8741, 0.06586, 1.0, 0.1451, 0.9926, 0.8894, 0.9008, 0.06586, 1.0, -5.96e-08, 1.0, 0.1489, 0.9964, 0.1451, 0.9926, -5.96e-08, 1.0, 0.9341, 1.0, 0.7984, 0.9926, 0.1489, 0.9964, 0.6008, 1.0, 0.6667, 0.8741, 0.6667, 0.9008, 0.6171, 0.9926, 0.6667, 0.8741, 0.7325, 1.0, 0.7162, 0.9926, 0.6667, 0.9008, 0.7325, 1.0, 0.6667, 1.0, 0.6667, 0.9964, 0.7162, 0.9926, 0.6667, 1.0, 0.6008, 1.0, 0.6171, 0.9926, 0.6667, 0.9964, 0.3992, 1.0, 0.3333, 1.0, 0.3333, 0.9964, 0.3829, 0.9926, 0.3333, 1.0, 0.2675, 1.0, 0.2838, 0.9926, 0.3333, 0.9964, 0.2675, 1.0, 0.3333, 0.8741, 0.3333, 0.9008, 0.2838, 0.9926, 0.3333, 0.8741, 0.3992, 1.0, 0.3829, 0.9926, 0.3333, 0.9008, 0.7984, 0.9926, 0.8894, 0.9008, 0.1451, 0.9926, 0.1489, 0.9964, 0.6171, 0.9926, 0.6667, 0.9008, 0.7162, 0.9926, 0.6667, 0.9964, 0.3829, 0.9926, 0.3333, 0.9964, 0.2838, 0.9926, 0.3333, 0.9008, 0.2838, 0.9926, 0.3333, 0.9008, 0.3333, 0.9008, 0.2838, 0.9926, 0.8894, 0.9008, 0.1451, 0.9926, 0.1451, 0.9926, 0.8894, 0.9008, 0.6667, 0.9964, 0.6171, 0.9926, 0.6171, 0.9926, 0.6667, 0.9964, 0.3829, 0.9926, 0.3333, 0.9964, 0.3333, 0.9964, 0.3829, 0.9926, 0.1451, 0.9926, 0.1489, 0.9964, 0.1489, 0.9964, 0.1451, 0.9926, 0.6667, 0.9008, 0.7162, 0.9926, 0.7162, 0.9926, 0.6667, 0.9008, 0.3333, 0.9008, 0.3829, 0.9926, 0.3829, 0.9926, 0.3333, 0.9008, 0.7984, 0.9926, 0.8894, 0.9008, 0.8894, 0.9008, 0.7984, 0.9926, 0.7162, 0.9926, 0.6667, 0.9964, 0.6667, 0.9964, 0.7162, 0.9926, 0.3333, 0.75, 0.3333, 0.8741, 0.3169, 0.8611, 0.3169, 0.7814, 0.3333, 0.8741, 0.2675, 1.0, 0.2607, 0.9686, 0.3169, 0.8611, 0.2675, 1.0, 0.06586, 1.0, 0.07266, 0.9686, 0.2607, 0.9686, 0.06586, 1.0, -5.96e-08, 0.8741, 0.01641, 0.8611, 0.07266, 0.9686, -5.96e-08, 0.8741, -5.96e-08, 0.75, 0.01641, 0.7814, 0.01641, 0.8611, -5.96e-08, 0.75, 0.3333, 0.75, 0.3169, 0.7814, 0.01641, 0.7814, 1.0, 0.75, 1.0, 0.8741, 0.9836, 0.8611, 0.9836, 0.7814, 1.0, 0.8741, 0.9341, 1.0, 0.9273, 0.9686, 0.9836, 0.8611, 0.9341, 1.0, 0.7325, 1.0, 0.7393, 0.9686, 0.9273, 0.9686, 0.7325, 1.0, 0.6667, 0.8741, 0.6831, 0.8611, 0.7393, 0.9686, 0.6667, 0.8741, 0.6667, 0.75, 0.6831, 0.7814, 0.6831, 0.8611, 0.6667, 0.75, 1.0, 0.75, 0.9836, 0.7814, 0.6831, 0.7814, 0.6667, 0.75, 0.6667, 0.8741, 0.6503, 0.8611, 0.6503, 0.7814, 0.6667, 0.8741, 0.6008, 1.0, 0.594, 0.9686, 0.6503, 0.8611, 0.6008, 1.0, 0.3992, 1.0, 0.406, 0.9686, 0.594, 0.9686, 0.3992, 1.0, 0.3333, 0.8741, 0.3497, 0.8611, 0.406, 0.9686, 0.3333, 0.8741, 0.3333, 0.75, 0.3497, 0.7814, 0.3497, 0.8611, 0.3333, 0.75, 0.6667, 0.75, 0.6503, 0.7814, 0.3497, 0.7814, 0.6321, 0.8467, 0.5865, 0.9338, 0.5865, 0.9338, 0.6321, 0.8467, 0.2531, 0.9338, 0.0802, 0.9338, 0.0802, 0.9338, 0.2531, 0.9338, 0.3679, 0.8162, 0.6321, 0.8162, 0.6321, 0.8162, 0.3679, 0.8162, 0.2607, 0.9686, 0.07266, 0.9686, 0.07266, 0.9686, 0.2607, 0.9686, 0.6503, 0.8611, 0.594, 0.9686, 0.594, 0.9686, 0.6503, 0.8611, 0.07266, 0.9686, 0.01641, 0.8611, 0.01641, 0.8611, 0.07266, 0.9686, 0.594, 0.9686, 0.406, 0.9686, 0.406, 0.9686, 0.594, 0.9686, 0.01641, 0.8611, 0.01641, 0.7814, 0.01641, 0.7814, 0.01641, 0.8611, 0.9836, 0.7814, 0.9836, 0.8611, 0.9836, 0.8611, 0.9836, 0.7814, 0.406, 0.9686, 0.3497, 0.8611, 0.3497, 0.8611, 0.406, 0.9686, 0.01641, 0.7814, 0.3169, 0.7814, 0.3169, 0.7814, 0.01641, 0.7814, 0.9836, 0.8611, 0.9273, 0.9686, 0.9273, 0.9686, 0.9836, 0.8611, 0.3497, 0.8611, 0.3497, 0.7814, 0.3497, 0.7814, 0.3497, 0.8611, 0.3497, 0.7814, 0.6503, 0.7814, 0.6503, 0.7814, 0.3497, 0.7814, 0.9273, 0.9686, 0.7393, 0.9686, 0.7393, 0.9686, 0.9273, 0.9686, 0.6831, 0.7814, 0.9836, 0.7814, 0.9836, 0.7814, 0.6831, 0.7814, 0.3169, 0.7814, 0.3169, 0.8611, 0.3169, 0.8611, 0.3169, 0.7814, 0.7393, 0.9686, 0.6831, 0.8611, 0.6831, 0.8611, 0.7393, 0.9686, 0.3169, 0.7814, 0.3169, 0.8611, 0.3118, 0.857, 0.3118, 0.7912, 0.3169, 0.8611, 0.2607, 0.9686, 0.2585, 0.9588, 0.3118, 0.857, 0.2607, 0.9686, 0.07266, 0.9686, 0.07479, 0.9588, 0.2585, 0.9588, 0.07266, 0.9686, 0.01641, 0.8611, 0.02156, 0.857, 0.07479, 0.9588, 0.01641, 0.8611, 0.01641, 0.7814, 0.02156, 0.7912, 0.02156, 0.857, 0.01641, 0.7814, 0.3169, 0.7814, 0.3118, 0.7912, 0.02156, 0.7912, 0.9836, 0.7814, 0.9836, 0.8611, 0.9784, 0.857, 0.9784, 0.7912, 0.9836, 0.8611, 0.9273, 0.9686, 0.9252, 0.9588, 0.9784, 0.857, 0.9273, 0.9686, 0.7393, 0.9686, 0.7415, 0.9588, 0.9252, 0.9588, 0.7393, 0.9686, 0.6831, 0.8611, 0.6882, 0.857, 0.7415, 0.9588, 0.6831, 0.8611, 0.6831, 0.7814, 0.6882, 0.7912, 0.6882, 0.857, 0.6831, 0.7814, 0.9836, 0.7814, 0.9784, 0.7912, 0.6882, 0.7912, 0.6503, 0.7814, 0.6503, 0.8611, 0.6451, 0.857, 0.6451, 0.7912, 0.6503, 0.8611, 0.594, 0.9686, 0.5919, 0.9588, 0.6451, 0.857, 0.594, 0.9686, 0.406, 0.9686, 0.4081, 0.9588, 0.5919, 0.9588, 0.406, 0.9686, 0.3497, 0.8611, 0.3549, 0.857, 0.4081, 0.9588, 0.3497, 0.8611, 0.3497, 0.7814, 0.3549, 0.7912, 0.3549, 0.857, 0.3497, 0.7814, 0.6503, 0.7814, 0.6451, 0.7912, 0.3549, 0.7912, 0.3118, 0.7912, 0.3118, 0.857, 0.2987, 0.8467, 0.2987, 0.8162, 0.3118, 0.857, 0.2585, 0.9588, 0.2531, 0.9338, 0.2987, 0.8467, 0.2585, 0.9588, 0.07479, 0.9588, 0.0802, 0.9338, 0.2531, 0.9338, 0.07479, 0.9588, 0.02156, 0.857, 0.0346, 0.8467, 0.0802, 0.9338, 0.02156, 0.857, 0.02156, 0.7912, 0.0346, 0.8162, 0.0346, 0.8467, 0.02156, 0.7912, 0.3118, 0.7912, 0.2987, 0.8162, 0.0346, 0.8162, 0.9784, 0.7912, 0.9784, 0.857, 0.9654, 0.8467, 0.9654, 0.8162, 0.9784, 0.857, 0.9252, 0.9588, 0.9198, 0.9338, 0.9654, 0.8467, 0.9252, 0.9588, 0.7415, 0.9588, 0.7469, 0.9338, 0.9198, 0.9338, 0.7415, 0.9588, 0.6882, 0.857, 0.7013, 0.8467, 0.7469, 0.9338, 0.6882, 0.857, 0.6882, 0.7912, 0.7013, 0.8162, 0.7013, 0.8467, 0.6882, 0.7912, 0.9784, 0.7912, 0.9654, 0.8162, 0.7013, 0.8162, 0.6451, 0.7912, 0.6451, 0.857, 0.6321, 0.8467, 0.6321, 0.8162, 0.6451, 0.857, 0.5919, 0.9588, 0.5865, 0.9338, 0.6321, 0.8467, 0.5919, 0.9588, 0.4081, 0.9588, 0.4135, 0.9338, 0.5865, 0.9338, 0.4081, 0.9588, 0.3549, 0.857, 0.3679, 0.8467, 0.4135, 0.9338, 0.3549, 0.857, 0.3549, 0.7912, 0.3679, 0.8162, 0.3679, 0.8467, 0.3549, 0.7912, 0.6451, 0.7912, 0.6321, 0.8162, 0.3679, 0.8162, 0.6321, 0.8162, 0.6321, 0.8467, 0.6321, 0.8467, 0.6321, 0.8162, 0.0802, 0.9338, 0.0346, 0.8467, 0.0346, 0.8467, 0.0802, 0.9338, 0.7013, 0.8467, 0.7013, 0.8162, 0.7013, 0.8162, 0.7013, 0.8467, 0.0802, 0.9338, 0.0346, 0.8467, 0.0346, 0.8467, 0.0802, 0.9338, 0.9654, 0.8162, 0.9654, 0.8467, 0.9654, 0.8467, 0.9654, 0.8162, 0.5865, 0.9338, 0.4135, 0.9338, 0.4135, 0.9338, 0.5865, 0.9338, 0.0346, 0.8467, 0.0346, 0.8162, 0.0346, 0.8162, 0.0346, 0.8467, 0.7013, 0.8162, 0.9654, 0.8162, 0.9654, 0.8162, 0.7013, 0.8162, 0.4135, 0.9338, 0.3679, 0.8467, 0.3679, 0.8467, 0.4135, 0.9338, 0.9654, 0.8467, 0.9198, 0.9338, 0.9198, 0.9338, 0.9654, 0.8467, 0.3679, 0.8467, 0.3679, 0.8162, 0.3679, 0.8162, 0.3679, 0.8467, 0.2987, 0.8162, 0.2987, 0.8467, 0.2987, 0.8467, 0.2987, 0.8162, 0.9198, 0.9338, 0.7469, 0.9338, 0.7469, 0.9338, 0.9198, 0.9338, 0.0346, 0.8162, 0.2987, 0.8162, 0.2987, 0.8162, 0.0346, 0.8162, 0.7469, 0.9338, 0.7013, 0.8467, 0.7013, 0.8467, 0.7469, 0.9338, 0.6321, 0.8162, 0.6321, 0.8467, 0.6321, 0.8467, 0.6321, 0.8162, 0.2987, 0.8467, 0.2531, 0.9338, 0.2531, 0.9338, 0.2987, 0.8467, 0.7013, 0.8467, 0.7013, 0.8162, 0.7013, 0.8162, 0.7013, 0.8467, 0.3679, 0.8162, 0.6321, 0.8162, 0.6321, 0.8162, 0.3679, 0.8162, 0.0346, 0.8467, 0.0346, 0.8162, 0.0346, 0.8162, 0.0346, 0.8467, 0.6321, 0.8162, 0.6321, 0.8467, 0.6321, 0.8467, 0.6321, 0.8162, 0.0346, 0.8467, 0.0346, 0.8162, 0.0346, 0.8162, 0.0346, 0.8467, 0.3679, 0.8162, 0.6321, 0.8162, 0.6321, 0.8162, 0.3679, 0.8162, 0.9654, 0.8162, 0.9654, 0.8467, 0.9654, 0.8467, 0.9654, 0.8162, 0.6321, 0.8467, 0.5865, 0.9338, 0.5865, 0.9338, 0.6321, 0.8467, 0.7013, 0.8162, 0.9654, 0.8162, 0.9654, 0.8162, 0.7013, 0.8162, 0.2987, 0.8162, 0.2987, 0.8467, 0.2987, 0.8467, 0.2987, 0.8162, 0.5865, 0.9338, 0.4135, 0.9338, 0.4135, 0.9338, 0.5865, 0.9338, 0.9654, 0.8467, 0.9198, 0.9338, 0.9198, 0.9338, 0.9654, 0.8467, 0.0346, 0.8162, 0.2987, 0.8162, 0.2987, 0.8162, 0.0346, 0.8162, 0.4135, 0.9338, 0.3679, 0.8467, 0.3679, 0.8467, 0.4135, 0.9338, 0.9198, 0.9338, 0.7469, 0.9338, 0.7469, 0.9338, 0.9198, 0.9338, 0.2987, 0.8467, 0.2531, 0.9338, 0.2531, 0.9338, 0.2987, 0.8467, 0.3679, 0.8467, 0.3679, 0.8162, 0.3679, 0.8162, 0.3679, 0.8467, 0.7469, 0.9338, 0.7013, 0.8467, 0.7013, 0.8467, 0.7469, 0.9338, 0.2531, 0.9338, 0.0802, 0.9338, 0.0802, 0.9338, 0.2531, 0.9338, 0.2987, 0.8162, 0.2987, 0.8467, 0.2531, 0.9338, 0.0802, 0.9338, 0.0346, 0.8467, 0.0346, 0.8162, 0.9654, 0.8162, 0.9654, 0.8467, 0.9198, 0.9338, 0.7469, 0.9338, 0.7013, 0.8467, 0.7013, 0.8162, 0.6321, 0.8162, 0.6321, 0.8467, 0.5865, 0.9338, 0.4135, 0.9338, 0.3679, 0.8467, 0.3679, 0.8162, 0.9654, 0.8162, 0.9654, 0.8467, 0.9654, 0.8467, 0.9654, 0.8162, 0.6321, 0.8467, 0.5865, 0.9338, 0.5865, 0.9338, 0.6321, 0.8467, 0.7013, 0.8162, 0.9654, 0.8162, 0.9654, 0.8162, 0.7013, 0.8162, 0.2987, 0.8162, 0.2987, 0.8467, 0.2987, 0.8467, 0.2987, 0.8162, 0.5865, 0.9338, 0.4135, 0.9338, 0.4135, 0.9338, 0.5865, 0.9338, 0.9654, 0.8467, 0.9198, 0.9338, 0.9198, 0.9338, 0.9654, 0.8467, 0.0346, 0.8162, 0.2987, 0.8162, 0.2987, 0.8162, 0.0346, 0.8162, 0.4135, 0.9338, 0.3679, 0.8467, 0.3679, 0.8467, 0.4135, 0.9338, 0.9198, 0.9338, 0.7469, 0.9338, 0.7469, 0.9338, 0.9198, 0.9338, 0.2987, 0.8467, 0.2531, 0.9338, 0.2531, 0.9338, 0.2987, 0.8467, 0.3679, 0.8467, 0.3679, 0.8162, 0.3679, 0.8162, 0.3679, 0.8467, 0.7469, 0.9338, 0.7013, 0.8467, 0.7013, 0.8467, 0.7469, 0.9338, 0.2531, 0.9338, 0.0802, 0.9338, 0.0802, 0.9338, 0.2531, 0.9338, 0.7013, 0.8467, 0.7013, 0.8162, 0.7013, 0.8162, 0.7013, 0.8467, 0.0802, 0.9338, 0.0346, 0.8467, 0.0346, 0.8467, 0.0802, 0.9338])
me_cylinder_003.materials.append(mat_main)
me_cylinder_003.materials.append(mat_emission)
me_cylinder_003.use_remesh_fix_poles = True
me_cylinder_003.use_remesh_preserve_attributes = False
me_cylinder_003.update()

# ---- objects
ob_cylinder = bpy.data.objects.new('Cylinder', me_cylinder)
ob_cylinder_001 = bpy.data.objects.new('Cylinder.001', me_cylinder_001)
ob_cylinder_002 = bpy.data.objects.new('Cylinder.002', me_cylinder_003)

# ---- transforms, parenting, visibility, modifiers, constraints
ob_cylinder.location = (0.0, 0.0, 0.0)
_m = ob_cylinder.modifiers.new('Mirror', 'MIRROR')
_m.use_axis = (False, False, True)
_m.use_clip = True
ob_cylinder_001.location = (0.0, 0.0, 0.0)
_m = ob_cylinder_001.modifiers.new('Mirror', 'MIRROR')
_m.use_axis = (False, True, False)
_m.mirror_object = ob_cylinder
_m = ob_cylinder_001.modifiers.new('Bevel', 'BEVEL')
_m.width = 0.12
_m.width_pct = 0.12
_m.limit_method = 'WEIGHT'
ob_cylinder_002.location = (-4.243, 0.0, 0.0)
_m = ob_cylinder_002.modifiers.new('Mirror', 'MIRROR')
_m.use_axis = (False, False, True)
_m.use_clip = True

# ---- collection membership
col_collection.objects.link(ob_cylinder)
col_collection.objects.link(ob_cylinder_001)
col_collection.objects.link(ob_cylinder_002)

# ---- scene / render settings (as saved in the file)
scene.frame_start = 1; scene.frame_end = 250; scene.frame_set(1)
scene.render.engine = 'BLENDER_EEVEE_NEXT'
scene.cycles.sampling_pattern = 'TABULATED_SOBOL'
scene.cycles.use_light_tree = False
scene.view_settings.view_transform = 'Filmic'
bpy.context.view_layer.update()

# ---- added for rendering (the .blend has no active camera): camera
cam_auto = bpy.data.cameras.new('AutoCamera')
cam_auto.lens = 50.0
cam_auto.sensor_width = 36.0
cam_auto.clip_end = 1000.0
ob_auto_camera = bpy.data.objects.new('AutoCamera', cam_auto)
scene.collection.objects.link(ob_auto_camera)
ob_auto_camera.location = (15.4807, -18.5419, 12.4259)
ob_auto_camera.rotation_euler = (1.09748, -7.21219e-08, 0.694738)
scene.camera = ob_auto_camera
bpy.context.view_layer.update()
